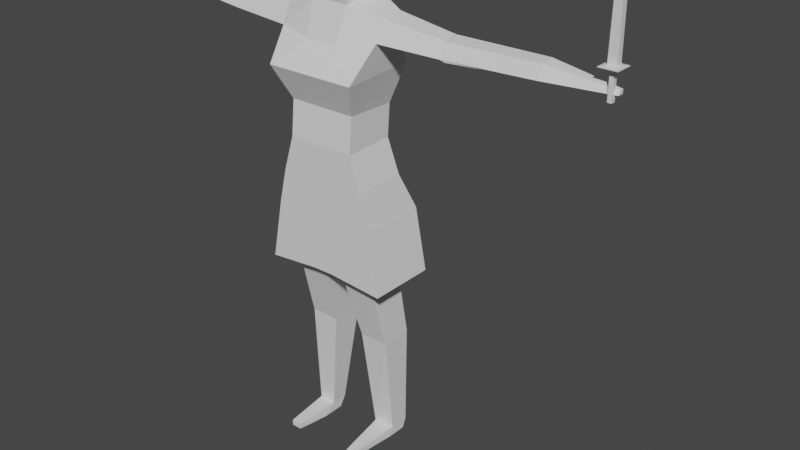 # Source: amilia.blend  (saved by Blender 2.90.8; exported with 4.5.12 LTS)
import bpy
from mathutils import Matrix  # noqa: F401  (used for matrix-valued properties, if any)

bpy.ops.wm.read_factory_settings(use_empty=True)
scene = bpy.context.scene
scene.name = 'Scene'

# ---- collections
col_collection = bpy.data.collections.new('Collection'); scene.collection.children.link(col_collection)

# ---- materials (node trees are filled in below, after node groups)
mat_material = bpy.data.materials.new('Material')
mat_material.alpha_threshold = 0.0
mat_material.use_transparent_shadow = False
mat_material.line_color = (0.0, 0.0, 0.0, 1.0)

# ---- material node trees
mat_material.use_nodes = True; mat_material.node_tree.nodes.clear()
_N = mat_material.node_tree.nodes; _L = mat_material.node_tree.links
n0 = _N.new('ShaderNodeOutputMaterial'); n0.name = 'Material Output'; n0.location = (300, 300)
n1 = _N.new('ShaderNodeBsdfPrincipled'); n1.name = 'Principled BSDF'; n1.location = (10, 300)
n1.distribution = 'GGX'
n1.subsurface_method = 'BURLEY'
n1.inputs[2].default_value = 0.4
n1.inputs[3].default_value = 1.45
n1.inputs[27].default_value = (0.0, 0.0, 0.0, 1.0)
n1.inputs[28].default_value = 1.0
_L.new(n1.outputs[0], n0.inputs[0])
n0.is_active_output = True

# ---- world
world_world = bpy.data.worlds.new('World'); scene.world = world_world
world_world.use_nodes = True; world_world.node_tree.nodes.clear()
_N = world_world.node_tree.nodes; _L = world_world.node_tree.links
n0 = _N.new('ShaderNodeOutputWorld'); n0.name = 'World Output'; n0.location = (300, 300)
n1 = _N.new('ShaderNodeBackground'); n1.name = 'Background'; n1.location = (10, 300)
n1.inputs[0].default_value = (0.05088, 0.05088, 0.05088, 1.0)
_L.new(n1.outputs[0], n0.inputs[0])
n0.is_active_output = True
world_world.color = (0.05088, 0.05088, 0.05088)
world_world.use_sun_shadow = False
world_world.sun_shadow_jitter_overblur = 0.0

# ---- meshes
me_cube = bpy.data.meshes.new('Cube')
me_cube.from_pydata([(1.0, 0.4754, 1.03), (1.53, 1.0, -1.018), (1.0, -1.0, 1.0), (1.53, -1.0, -1.018), (-1.0, 0.4754, 1.03), (-1.554, 1.0, -1.006), (-1.0, -1.0, 1.0), (-1.554, -1.0, -1.006), (1.0, -0.8951, 2.004), (-1.0, -0.8951, 2.004), (1.0, 0.5503, 1.959), (-1.0, 0.5503, 1.959), (1.337, -1.337, 2.964), (-1.337, -1.337, 2.964), (1.337, 0.7973, 3.039), (-1.337, 0.7973, 3.039), (1.51, -0.5317, 3.88), (-1.523, -0.6149, 3.79), (1.51, 0.4126, 3.88), (-1.523, 0.4686, 3.79), (1.559, -0.2117, 4.414), (-1.584, -0.2477, 4.402), (1.533, 0.3546, 4.507), (-1.555, 0.4021, 4.51), (1.3, 0.5578, 0.02998), (-1.313, -1.0, -0.006024), (1.3, -1.0, -0.01499), (-1.313, 0.5578, 0.03894), (3.274, 0.3196, 3.827), (3.274, -0.3538, 3.827), (3.288, 0.2783, 4.275), (3.307, -0.1256, 4.208), (5.885, 0.341, 3.882), (5.885, -0.2487, 3.882), (5.897, 0.3048, 4.275), (5.914, -0.04886, 4.216), (7.751, 0.2011, 3.897), (7.751, 0.02812, 3.897), (7.755, 0.1905, 4.012), (7.76, 0.08674, 3.995), (-3.457, -0.3704, 3.816), (-3.457, 0.3305, 3.816), (-3.44, -0.1329, 4.214), (-3.412, 0.2875, 4.28), (-5.854, -0.1885, 3.975), (-5.854, 0.2889, 3.975), (-5.842, -0.02667, 4.246), (-5.823, 0.2596, 4.291), (-7.668, 0.02106, 3.863), (-7.668, 0.2002, 3.863), (-7.664, 0.08179, 3.964), (-7.657, 0.1892, 3.981), (0.2809, 1.0, -1.0), (0.2809, -1.0, 1.0), (0.2809, -1.0, -1.0), (0.2809, 0.4754, 1.03), (0.2809, -0.8951, 2.004), (0.2809, 0.5503, 1.959), (0.3755, -1.337, 2.964), (0.3755, 0.7973, 3.039), (0.4044, -0.7848, 3.677), (0.4044, 0.8101, 3.623), (0.5108, -0.4394, 4.627), (0.5108, 0.6942, 4.822), (0.2809, 0.5578, 0.04497), (0.2809, -1.0, 0.0), (-0.3596, 1.0, -1.0), (-0.3596, -1.0, 1.0), (-0.3596, -0.8951, 2.004), (-0.4807, -1.337, 2.964), (-0.5176, -0.7848, 3.677), (-0.6538, -0.4394, 4.627), (-0.3596, -1.0, 0.0), (-0.3596, -1.0, -1.0), (-0.3596, 0.4754, 1.03), (-0.3596, 0.5503, 1.959), (-0.4807, 0.7973, 3.039), (-0.5176, 0.8101, 3.623), (-0.6538, 0.6942, 4.822), (-0.3596, 0.5578, 0.04497), (-0.6538, 0.6143, 5.287), (0.5108, 0.6143, 5.287), (0.5108, -0.5192, 5.092), (-0.6538, -0.5192, 5.092), (-0.7731, 0.6273, 5.906), (0.6301, 0.6273, 5.906), (0.6301, -0.7384, 5.672), (-0.7731, -0.7384, 5.672), (-0.7189, 0.4767, 6.467), (0.5759, 0.4767, 6.467), (0.5759, -0.7836, 6.25), (-0.7189, -0.7836, 6.25), (-0.6149, 0.3058, 6.854), (0.4718, 0.3058, 6.854), (0.4718, -0.7519, 6.672), (-0.6149, -0.7519, 6.672), (-0.4938, 0.1365, 7.134), (0.3508, 0.1365, 7.134), (0.3508, -0.6856, 6.993), (-0.4938, -0.6856, 6.993), (-1.909, -1.0, -2.831), (0.2647, 0.5361, -2.738), (-1.909, 1.0, -2.831), (1.273, 0.5457, -2.821), (-0.3649, 1.0, -2.693), (0.2756, -1.0, -2.693), (1.874, -1.0, -2.825), (1.874, 1.0, -2.825), (0.2756, 1.0, -2.693), (-0.3649, -1.0, -2.693), (-1.313, 0.5578, 0.03894), (0.2809, 1.0, -1.0), (1.273, -0.618, -2.869), (0.2647, -0.6382, -2.787), (0.4871, -0.0924, -4.924), (1.358, -0.09296, -4.923), (1.358, 0.8351, -4.887), (0.4871, 0.8353, -4.889), (0.7297, 0.1713, -7.95), (1.34, 0.2223, -7.937), (1.346, 0.8, -7.943), (0.7429, 0.7147, -7.947), (-0.271, 0.4963, -2.766), (-1.266, 0.5086, -2.855), (-1.266, -0.6109, -2.897), (-0.271, -0.6305, -2.81), (-0.5205, 0.8875, -4.863), (-1.37, 0.8878, -4.866), (-1.37, -0.07544, -4.839), (-0.5205, -0.07623, -4.837), (-0.8236, 0.5315, -7.977), (-1.341, 0.5315, -7.978), (-1.341, 0.04493, -7.983), (-0.8236, 0.04475, -7.981), (-0.8228, 0.3338, -8.278), (-1.34, 0.3338, -8.28), (-1.34, -0.3338, -8.28), (-0.8228, -0.3338, -8.278), (-1.233, -1.312, -8.049), (-0.9317, -1.312, -8.048), (-1.232, -1.312, -8.218), (-0.9312, -1.312, -8.218), (-1.554, 0.739, -1.006), (1.0, 0.2828, 1.026), (-1.0, 0.2828, 1.026), (1.53, 0.739, -1.018), (1.0, 0.3617, 1.965), (-1.0, 0.3617, 1.965), (1.337, 0.5188, 3.029), (-1.337, 0.5188, 3.029), (-2.012, 0.3272, 3.819), (1.3, 0.3545, 0.02411), (-1.313, 0.3545, 0.03308), (3.425, 0.2733, 3.777), (3.289, 0.2682, 4.268), (5.885, 0.264, 3.882), (5.899, 0.2586, 4.267), (7.751, 0.1785, 3.897), (7.755, 0.1769, 4.01), (-3.457, 0.239, 3.816), (-3.416, 0.2326, 4.271), (-5.854, 0.2266, 3.975), (-5.826, 0.2223, 4.285), (-7.668, 0.1769, 3.863), (-7.658, 0.1752, 3.979), (0.5108, 0.5463, 4.797), (-0.6538, 0.5463, 4.797), (0.5108, 0.4664, 5.262), (-0.6538, 0.4664, 5.262), (0.6301, 0.4491, 5.876), (-0.7731, 0.4491, 5.876), (0.5759, 0.3122, 6.439), (-0.7189, 0.3122, 6.439), (0.4718, 0.1678, 6.831), (-0.6149, 0.1678, 6.831), (0.3508, 0.0292, 7.115), (-0.4938, 0.0292, 7.115), (1.874, 0.739, -2.825), (-1.909, 0.739, -2.831), (-0.3649, 0.739, -2.693), (-1.266, 0.3625, -2.86), (-0.271, 0.3493, -2.772), (-1.37, 0.7621, -4.862), (-0.5205, 0.7618, -4.86), (-1.341, 0.468, -7.979), (-0.8236, 0.468, -7.977), (-1.34, 0.2467, -8.28), (-0.8228, 0.2467, -8.278), (-1.554, -0.7824, -1.006), (1.0, -0.8395, 1.003), (1.0, -0.7378, 1.999), (1.337, -1.105, 2.972), (1.3, -0.8305, -0.0101), (3.425, -0.3386, 3.777), (3.306, -0.09877, 4.207), (5.885, -0.1846, 3.882), (5.912, -0.01039, 4.222), (7.751, 0.04694, 3.897), (7.759, 0.09803, 3.996), (0.5108, -0.316, 4.649), (-0.6538, -0.316, 4.649), (0.5108, -0.3959, 5.113), (-0.6538, -0.3959, 5.113), (0.6301, -0.5898, 5.697), (-0.7731, -0.5898, 5.697), (0.5759, -0.6465, 6.274), (-0.7189, -0.6465, 6.274), (0.4718, -0.6368, 6.692), (-0.6149, -0.6368, 6.692), (0.3508, -0.5962, 7.008), (-0.4938, -0.5962, 7.008), (-1.909, -0.7824, -2.831), (-0.3649, -0.7824, -2.693), (-1.266, -0.4892, -2.893), (-0.271, -0.508, -2.805), (-1.37, 0.02935, -4.842), (-0.5205, 0.02861, -4.84), (-1.341, 0.09786, -7.982), (-0.8236, 0.09771, -7.981), (-1.34, -0.2611, -8.28), (-0.8228, -0.2611, -8.278), (-1.0, -0.8395, 1.003), (1.53, -0.7824, -1.018), (-1.0, -0.7378, 1.999), (-1.337, -1.105, 2.972), (-2.012, -0.497, 3.819), (-1.313, -0.8305, -0.001132), (-3.457, -0.2942, 3.816), (-3.437, -0.08714, 4.221), (-5.854, -0.1365, 3.975), (-5.84, 0.004476, 4.251), (-7.668, 0.04055, 3.863), (-7.663, 0.09348, 3.966), (1.874, -0.7824, -2.825), (-1.0, -0.2783, 1.015), (1.53, -0.02171, -1.018), (-1.0, -0.1881, 1.982), (-1.337, -0.293, 3.0), (-2.012, -0.0849, 3.819), (-1.313, -0.238, 0.01597), (-3.457, -0.02757, 3.816), (-3.426, 0.07274, 4.246), (-5.854, 0.04505, 3.975), (-5.833, 0.1134, 4.268), (-7.668, 0.1087, 3.863), (-7.661, 0.1343, 3.973), (1.874, -0.02171, -2.825), (-1.554, -0.02171, -1.006), (1.0, -0.2783, 1.015), (1.0, -0.1881, 1.982), (1.337, -0.293, 3.0), (1.3, -0.238, 0.007007), (3.425, -0.03265, 3.777), (3.297, 0.08472, 4.237), (5.885, 0.03972, 3.882), (5.905, 0.1241, 4.245), (7.751, 0.1127, 3.897), (7.757, 0.1375, 4.003), (0.5108, 0.1151, 4.723), (-0.6538, 0.1151, 4.723), (0.5108, 0.03523, 5.187), (-0.6538, 0.03523, 5.187), (0.6301, -0.07037, 5.787), (-0.7731, -0.07037, 5.787), (0.5759, -0.1671, 6.356), (-0.7189, -0.1671, 6.356), (0.4718, -0.2345, 6.761), (-0.6149, -0.2345, 6.761), (0.3508, -0.2835, 7.062), (-0.4938, -0.2835, 7.062), (-1.909, -0.02171, -2.831), (-0.3649, -0.02171, -2.693), (-1.266, -0.06335, -2.876), (-0.271, -0.07933, -2.789), (-1.37, 0.3957, -4.852), (-0.5205, 0.3952, -4.85), (-1.341, 0.283, -7.98), (-0.8236, 0.2829, -7.979), (-1.34, -0.007245, -8.28), (-0.8228, -0.007245, -8.278), (-1.0, 0.00226, 1.02), (1.53, 0.3587, -1.018), (-1.0, 0.08682, 1.974), (-1.337, 0.1129, 3.015), (-2.012, 0.1212, 3.819), (-1.313, 0.05826, 0.02452), (-3.457, 0.1057, 3.816), (-3.421, 0.1527, 4.259), (-5.854, 0.1358, 3.975), (-5.829, 0.1678, 4.277), (-7.668, 0.1428, 3.863), (-7.659, 0.1548, 3.976), (1.874, 0.3587, -2.825), (-1.554, 0.3587, -1.006), (1.0, 0.00226, 1.02), (1.0, 0.08682, 1.974), (1.337, 0.1129, 3.015), (1.3, 0.05826, 0.01556), (3.425, 0.1203, 3.777), (3.293, 0.1765, 4.252), (5.885, 0.1519, 3.882), (5.902, 0.1914, 4.256), (7.751, 0.1456, 3.897), (7.756, 0.1572, 4.006), (0.5108, 0.3307, 4.76), (-0.6538, 0.3307, 4.76), (0.5108, 0.2508, 5.224), (-0.6538, 0.2508, 5.224), (0.6301, 0.1894, 5.831), (-0.7731, 0.1894, 5.831), (0.5759, 0.07254, 6.398), (-0.7189, 0.07254, 6.398), (0.4718, -0.03335, 6.796), (-0.6149, -0.03335, 6.796), (0.3508, -0.1271, 7.089), (-0.4938, -0.1271, 7.089), (-1.909, 0.3587, -2.831), (-0.3649, 0.3587, -2.693), (-1.266, 0.1496, -2.868), (-0.271, 0.135, -2.78), (-1.37, 0.5789, -4.857), (-0.5205, 0.5785, -4.855), (-1.341, 0.3755, -7.98), (-0.8236, 0.3754, -7.978), (-1.34, 0.1197, -8.28), (-0.8228, 0.1197, -8.278), (-1.554, -0.4021, -1.006), (1.0, -0.5589, 1.009), (1.0, -0.4629, 1.991), (1.337, -0.6988, 2.986), (1.3, -0.5343, -0.001545), (3.425, -0.1856, 3.777), (3.301, -0.007023, 4.222), (5.885, -0.07242, 3.882), (5.909, 0.05687, 4.234), (7.751, 0.07983, 3.897), (7.758, 0.1178, 4.0), (0.5108, -0.1005, 4.686), (-0.6538, -0.1005, 4.686), (0.5108, -0.1803, 5.15), (-0.6538, -0.1803, 5.15), (0.6301, -0.3301, 5.742), (-0.7731, -0.3301, 5.742), (0.5759, -0.4068, 6.315), (-0.7189, -0.4068, 6.315), (0.4718, -0.4357, 6.727), (-0.6149, -0.4357, 6.727), (0.3508, -0.4398, 7.035), (-0.4938, -0.4398, 7.035), (-1.909, -0.4021, -2.831), (-0.3649, -0.4021, -2.693), (-1.266, -0.2763, -2.884), (-0.271, -0.2936, -2.797), (-1.37, 0.2126, -4.847), (-0.5205, 0.2119, -4.845), (-1.341, 0.1904, -7.981), (-0.8236, 0.1903, -7.98), (-1.34, -0.1342, -8.28), (-0.8228, -0.1342, -8.278), (-1.0, -0.5589, 1.009), (1.53, -0.4021, -1.018), (-1.0, -0.4629, 1.991), (-1.337, -0.6988, 2.986), (-2.012, -0.291, 3.819), (-1.313, -0.5343, 0.00742), (-3.457, -0.1609, 3.816), (-3.432, -0.007198, 4.233), (-5.854, -0.04575, 3.975), (-5.837, 0.05893, 4.259), (-7.668, 0.07463, 3.863), (-7.662, 0.1139, 3.969), (1.874, -0.4021, -2.825), (7.445, -0.03573, 4.543), (7.466, -0.009853, 6.481), (7.445, 0.1147, 4.545), (7.465, 0.1643, 6.48), (7.695, -0.03573, 4.543), (7.661, -0.009853, 6.481), (7.695, 0.1147, 4.545), (7.661, 0.1643, 6.48), (7.321, 0.2769, 4.521), (7.321, -0.2209, 4.521), (7.819, 0.2769, 4.521), (7.819, -0.2209, 4.521), (7.321, 0.2769, 4.5), (7.321, -0.2209, 4.5), (7.819, 0.2769, 4.5), (7.819, -0.2209, 4.5), (7.522, 0.08485, 4.479), (7.522, -0.03381, 4.479), (7.63, 0.08485, 4.479), (7.63, -0.03381, 4.479), (7.522, 0.08769, 3.714), (7.522, -0.03943, 3.714), (7.637, 0.08769, 3.714), (7.637, -0.03943, 3.714), (7.661, 0.1643, 6.48), (7.661, -0.009853, 6.481), (7.465, 0.1643, 6.48), (7.466, -0.009853, 6.481), (7.562, 0.07656, 6.636), (7.562, 0.07785, 6.636), (7.564, 0.07656, 6.636), (7.564, 0.07785, 6.636), (0.733, 0.04355, -8.224), (1.343, 0.09451, -8.211), (1.349, 0.6722, -8.217), (0.7462, 0.5869, -8.221), (0.9201, -1.34, -8.053), (1.194, -1.317, -8.046), (0.9215, -1.34, -8.227), (1.189, -1.313, -8.216)], [], [(53, 2, 8, 56), (72, 67, 6, 25), (152, 144, 4, 27), (66, 52, 108, 104), (192, 189, 2, 26), (64, 55, 0, 24), (75, 11, 15, 76), (221, 6, 9, 223), (143, 0, 10, 146), (74, 4, 11, 75), (146, 10, 14, 148), (223, 9, 13, 224), (56, 8, 12, 58), (60, 16, 20, 62), (58, 12, 16, 60), (76, 15, 19, 77), (77, 19, 23, 78), (23, 19, 41, 43), (52, 64, 24, 1), (106, 105, 113, 112), (142, 152, 27, 5), (73, 72, 25, 7), (28, 30, 34, 32), (20, 16, 29, 31), (18, 22, 30, 28), (196, 35, 39, 198), (194, 31, 35, 196), (31, 29, 33, 35), (153, 28, 32, 155), (157, 36, 38, 158), (35, 33, 37, 39), (155, 32, 36, 157), (32, 34, 38, 36), (43, 41, 45, 47), (225, 17, 40, 227), (17, 21, 42, 40), (44, 46, 50, 48), (160, 43, 47, 162), (40, 42, 46, 44), (227, 40, 44, 229), (231, 48, 50, 232), (229, 44, 48, 231), (47, 45, 49, 51), (162, 47, 51, 164), (3, 26, 65, 54), (66, 79, 64, 52), (18, 61, 63, 22), (14, 59, 61, 18), (69, 58, 60, 70), (70, 60, 62, 71), (68, 56, 58, 69), (0, 55, 57, 10), (10, 57, 59, 14), (79, 74, 55, 64), (222, 3, 106, 233), (26, 2, 53, 65), (67, 53, 56, 68), (6, 67, 68, 9), (142, 5, 102, 178), (27, 4, 74, 79), (9, 68, 69, 13), (17, 70, 71, 21), (13, 69, 70, 17), (5, 27, 79, 66), (54, 65, 72, 73), (61, 77, 78, 63), (165, 63, 81, 167), (59, 76, 77, 61), (55, 74, 75, 57), (57, 75, 76, 59), (65, 53, 67, 72), (83, 82, 86, 87), (63, 78, 80, 81), (71, 62, 82, 83), (200, 71, 83, 202), (204, 87, 91, 206), (81, 80, 84, 85), (202, 83, 87, 204), (167, 81, 85, 169), (91, 90, 94, 95), (169, 85, 89, 171), (87, 86, 90, 91), (85, 84, 88, 89), (95, 94, 98, 99), (89, 88, 92, 93), (206, 91, 95, 208), (171, 89, 93, 173), (209, 210, 99, 98), (93, 92, 96, 97), (208, 95, 99, 210), (173, 93, 97, 175), (109, 100, 124, 125), (73, 7, 100, 109), (101, 103, 116, 117), (54, 73, 109, 105), (52, 1, 107, 108), (5, 66, 104, 102), (3, 54, 105, 106), (222, 192, 26, 3), (108, 107, 103, 101), (112, 113, 114, 115), (117, 116, 120, 121), (115, 114, 118, 119), (214, 125, 129, 216), (178, 102, 123, 180), (102, 104, 122, 123), (212, 109, 125, 214), (182, 127, 131, 184), (180, 123, 127, 182), (125, 124, 128, 129), (123, 122, 126, 127), (133, 132, 138, 139), (129, 128, 132, 133), (127, 126, 130, 131), (216, 129, 133, 218), (219, 220, 137, 136), (131, 130, 134, 135), (218, 133, 137, 220), (184, 131, 135, 186), (139, 138, 140, 141), (137, 133, 139, 141), (132, 136, 140, 138), (136, 137, 141, 140), (322, 184, 186, 324), (130, 185, 187, 134), (135, 134, 187, 186), (126, 183, 185, 130), (318, 180, 182, 320), (320, 182, 184, 322), (104, 179, 181, 122), (316, 178, 180, 318), (122, 181, 183, 126), (1, 24, 151, 145), (312, 173, 175, 314), (92, 174, 176, 96), (97, 96, 176, 175), (310, 171, 173, 312), (88, 172, 174, 92), (308, 169, 171, 310), (306, 167, 169, 308), (80, 168, 170, 84), (84, 170, 172, 88), (78, 166, 168, 80), (304, 165, 167, 306), (293, 142, 178, 316), (1, 145, 177, 107), (289, 162, 164, 291), (45, 161, 163, 49), (49, 163, 164, 51), (41, 159, 161, 45), (287, 160, 162, 289), (19, 150, 159, 41), (300, 155, 157, 302), (302, 157, 158, 303), (298, 153, 155, 300), (30, 154, 156, 34), (34, 156, 158, 38), (293, 285, 152, 142), (11, 147, 149, 15), (295, 146, 148, 296), (294, 143, 146, 295), (4, 144, 147, 11), (24, 0, 143, 151), (285, 280, 144, 152), (25, 6, 221, 226), (2, 189, 190, 8), (8, 190, 191, 12), (7, 25, 226, 188), (29, 193, 195, 33), (37, 197, 198, 39), (33, 195, 197, 37), (42, 228, 230, 46), (46, 230, 232, 50), (7, 188, 211, 100), (62, 199, 201, 82), (82, 201, 203, 86), (86, 203, 205, 90), (90, 205, 207, 94), (94, 207, 209, 98), (100, 211, 213, 124), (128, 215, 217, 132), (124, 213, 215, 128), (132, 217, 219, 136), (356, 218, 220, 358), (357, 358, 220, 219), (354, 216, 218, 356), (350, 212, 214, 352), (352, 214, 216, 354), (360, 330, 192, 222), (346, 208, 210, 348), (347, 348, 210, 209), (344, 206, 208, 346), (340, 202, 204, 342), (342, 204, 206, 344), (338, 200, 202, 340), (360, 222, 233, 371), (367, 229, 231, 369), (369, 231, 232, 370), (365, 227, 229, 367), (363, 225, 227, 365), (332, 194, 196, 334), (334, 196, 198, 336), (361, 223, 224, 362), (359, 221, 223, 361), (330, 327, 189, 192), (297, 294, 248, 251), (280, 234, 236, 282), (282, 236, 237, 283), (301, 255, 257, 303), (299, 253, 255, 301), (284, 238, 240, 286), (286, 240, 242, 288), (290, 244, 245, 291), (288, 242, 244, 290), (281, 235, 246, 292), (305, 259, 261, 307), (309, 263, 265, 311), (307, 261, 263, 309), (311, 265, 267, 313), (314, 315, 269, 268), (313, 267, 269, 315), (281, 297, 251, 235), (103, 112, 115, 116), (319, 273, 275, 321), (317, 271, 273, 319), (321, 275, 277, 323), (324, 325, 279, 278), (323, 277, 279, 325), (364, 359, 234, 239), (327, 248, 249, 328), (328, 249, 250, 329), (326, 364, 239, 247), (12, 14, 18, 16), (331, 252, 254, 333), (335, 256, 257, 336), (333, 254, 256, 335), (366, 241, 243, 368), (368, 243, 245, 370), (326, 247, 270, 349), (337, 258, 260, 339), (339, 260, 262, 341), (341, 262, 264, 343), (343, 264, 266, 345), (345, 266, 268, 347), (114, 113, 101, 117), (349, 270, 272, 351), (353, 274, 276, 355), (351, 272, 274, 353), (355, 276, 278, 357), (185, 323, 325, 187), (186, 187, 325, 324), (183, 321, 323, 185), (179, 317, 319, 181), (181, 319, 321, 183), (145, 151, 297, 281), (174, 313, 315, 176), (175, 176, 315, 314), (172, 311, 313, 174), (168, 307, 309, 170), (170, 309, 311, 172), (166, 305, 307, 168), (145, 281, 292, 177), (161, 288, 290, 163), (163, 290, 291, 164), (159, 286, 288, 161), (150, 284, 286, 159), (154, 299, 301, 156), (156, 301, 303, 158), (147, 282, 283, 149), (18, 16, 20, 22), (144, 280, 282, 147), (151, 143, 294, 297), (239, 234, 280, 285), (248, 294, 295, 249), (249, 295, 296, 250), (247, 239, 285, 293), (252, 298, 300, 254), (256, 302, 303, 257), (254, 300, 302, 256), (241, 287, 289, 243), (243, 289, 291, 245), (247, 293, 316, 270), (258, 304, 306, 260), (260, 306, 308, 262), (262, 308, 310, 264), (264, 310, 312, 266), (266, 312, 314, 268), (270, 316, 318, 272), (274, 320, 322, 276), (272, 318, 320, 274), (276, 322, 324, 278), (217, 355, 357, 219), (213, 351, 353, 215), (215, 353, 355, 217), (211, 349, 351, 213), (207, 345, 347, 209), (205, 343, 345, 207), (203, 341, 343, 205), (201, 339, 341, 203), (199, 337, 339, 201), (188, 326, 349, 211), (230, 368, 370, 232), (228, 366, 368, 230), (195, 333, 335, 197), (197, 335, 336, 198), (193, 331, 333, 195), (188, 226, 364, 326), (190, 328, 329, 191), (189, 327, 328, 190), (226, 221, 359, 364), (251, 248, 327, 330), (234, 359, 361, 236), (13, 17, 19, 15), (236, 361, 362, 237), (22, 20, 31, 30), (255, 334, 336, 257), (253, 332, 334, 255), (238, 363, 365, 240), (240, 365, 367, 242), (244, 369, 370, 245), (242, 367, 369, 244), (63, 62, 20, 22), (235, 360, 371, 246), (259, 338, 340, 261), (263, 342, 344, 265), (261, 340, 342, 263), (265, 344, 346, 267), (268, 269, 348, 347), (267, 346, 348, 269), (235, 251, 330, 360), (273, 352, 354, 275), (271, 350, 352, 273), (275, 354, 356, 277), (278, 279, 358, 357), (277, 356, 358, 279), (19, 17, 21, 23), (71, 78, 23, 21), (160, 287, 241, 366, 228, 42, 21, 23, 43), (372, 373, 375, 374), (374, 375, 379, 378), (378, 379, 377, 376), (376, 377, 373, 372), (376, 372, 381, 383), (397, 396, 400, 401), (382, 383, 387, 386), (374, 378, 382, 380), (372, 374, 380, 381), (378, 376, 383, 382), (387, 385, 389, 391), (381, 380, 384, 385), (383, 381, 385, 387), (380, 382, 386, 384), (390, 391, 395, 394), (384, 386, 390, 388), (386, 387, 391, 390), (385, 384, 388, 389), (392, 394, 395, 393), (389, 388, 392, 393), (391, 389, 393, 395), (388, 390, 394, 392), (377, 379, 396, 397), (379, 375, 398, 396), (373, 377, 397, 399), (375, 373, 399, 398), (396, 398, 402, 400), (398, 399, 403, 402), (399, 397, 401, 403), (120, 116, 115, 119), (404, 405, 411, 410), (121, 120, 406, 407), (114, 117, 121, 118), (409, 408, 410, 411), (118, 404, 410, 408), (119, 118, 408, 409), (405, 119, 409, 411), (405, 406, 120, 119), (121, 407, 404, 118)])
_uv = me_cube.uv_layers.new(name='UVMap')
_uv.uv.foreach_set('vector', [0.625, 0.8399, 0.625, 0.75, 0.625, 0.75, 0.625, 0.8399, 0.5, 0.9199, 0.625, 0.9199, 0.625, 1.0, 0.5, 1.0, 0.5, 0.2174, 0.625, 0.2174, 0.625, 0.25, 0.5, 0.25, 0.375, 0.3301, 0.375, 0.4101, 0.375, 0.4101, 0.375, 0.3301, 0.5, 0.7228, 0.625, 0.7228, 0.625, 0.75, 0.5, 0.75, 0.5, 0.4101, 0.625, 0.4101, 0.625, 0.5, 0.5, 0.5, 0.625, 0.3301, 0.625, 0.25, 0.625, 0.25, 0.625, 0.3301, 0.625, 0.0272, 0.625, 0.0, 0.625, 0.0, 0.625, 0.0272, 0.625, 0.5326, 0.625, 0.5, 0.625, 0.5, 0.625, 0.5326, 0.625, 0.3301, 0.625, 0.25, 0.625, 0.25, 0.625, 0.3301, 0.625, 0.5326, 0.625, 0.5, 0.625, 0.5, 0.625, 0.5326, 0.625, 0.0272, 0.625, 0.0, 0.625, 0.0, 0.625, 0.0272, 0.625, 0.8399, 0.625, 0.75, 0.625, 0.75, 0.625, 0.8399, 0.625, 0.8399, 0.625, 0.75, 0.625, 0.75, 0.625, 0.8399, 0.625, 0.8399, 0.625, 0.75, 0.625, 0.75, 0.625, 0.8399, 0.625, 0.3301, 0.625, 0.25, 0.625, 0.25, 0.625, 0.3301, 0.625, 0.3301, 0.625, 0.25, 0.625, 0.25, 0.625, 0.3301, 0.625, 0.25, 0.625, 0.25, 0.625, 0.25, 0.625, 0.25, 0.375, 0.4101, 0.5, 0.4101, 0.5, 0.5, 0.375, 0.5, 0.375, 0.75, 0.375, 0.8399, 0.375, 0.8399, 0.375, 0.75, 0.375, 0.2174, 0.5, 0.2174, 0.5, 0.25, 0.375, 0.25, 0.375, 0.9199, 0.5, 0.9199, 0.5, 1.0, 0.375, 1.0, 0.625, 0.5, 0.625, 0.5, 0.625, 0.5, 0.625, 0.5, 0.625, 0.75, 0.625, 0.75, 0.625, 0.75, 0.625, 0.75, 0.625, 0.5, 0.625, 0.5, 0.625, 0.5, 0.625, 0.5, 0.625, 0.7228, 0.625, 0.75, 0.625, 0.75, 0.625, 0.7228, 0.625, 0.7228, 0.625, 0.75, 0.625, 0.75, 0.625, 0.7228, 0.625, 0.75, 0.625, 0.75, 0.625, 0.75, 0.625, 0.75, 0.625, 0.5326, 0.625, 0.5, 0.625, 0.5, 0.625, 0.5326, 0.625, 0.5326, 0.625, 0.5, 0.625, 0.5, 0.625, 0.5326, 0.625, 0.75, 0.625, 0.75, 0.625, 0.75, 0.625, 0.75, 0.625, 0.5326, 0.625, 0.5, 0.625, 0.5, 0.625, 0.5326, 0.625, 0.5, 0.625, 0.5, 0.625, 0.5, 0.625, 0.5, 0.625, 0.25, 0.625, 0.25, 0.625, 0.25, 0.625, 0.25, 0.625, 0.0272, 0.625, 0.0, 0.625, 0.0, 0.625, 0.0272, 0.625, 1.0, 0.625, 1.0, 0.625, 1.0, 0.625, 1.0, 0.625, 1.0, 0.625, 1.0, 0.625, 1.0, 0.625, 1.0, 0.875, 0.5326, 0.875, 0.5, 0.875, 0.5, 0.875, 0.5326, 0.625, 1.0, 0.625, 1.0, 0.625, 1.0, 0.625, 1.0, 0.625, 0.0272, 0.625, 0.0, 0.625, 0.0, 0.625, 0.0272, 0.625, 0.0272, 0.625, 0.0, 0.625, 0.0, 0.625, 0.0272, 0.625, 0.0272, 0.625, 0.0, 0.625, 0.0, 0.625, 0.0272, 0.625, 0.25, 0.625, 0.25, 0.625, 0.25, 0.625, 0.25, 0.875, 0.5326, 0.875, 0.5, 0.875, 0.5, 0.875, 0.5326, 0.375, 0.75, 0.5, 0.75, 0.5, 0.8399, 0.375, 0.8399, 0.375, 0.3301, 0.5, 0.3301, 0.5, 0.4101, 0.375, 0.4101, 0.625, 0.5, 0.625, 0.4101, 0.625, 0.4101, 0.625, 0.5, 0.625, 0.5, 0.625, 0.4101, 0.625, 0.4101, 0.625, 0.5, 0.625, 0.9199, 0.625, 0.8399, 0.625, 0.8399, 0.625, 0.9199, 0.625, 0.9199, 0.625, 0.8399, 0.625, 0.8399, 0.625, 0.9199, 0.625, 0.9199, 0.625, 0.8399, 0.625, 0.8399, 0.625, 0.9199, 0.625, 0.5, 0.625, 0.4101, 0.625, 0.4101, 0.625, 0.5, 0.625, 0.5, 0.625, 0.4101, 0.625, 0.4101, 0.625, 0.5, 0.5, 0.3301, 0.625, 0.3301, 0.625, 0.4101, 0.5, 0.4101, 0.375, 0.7228, 0.375, 0.75, 0.375, 0.75, 0.375, 0.7228, 0.5, 0.75, 0.625, 0.75, 0.625, 0.8399, 0.5, 0.8399, 0.625, 0.9199, 0.625, 0.8399, 0.625, 0.8399, 0.625, 0.9199, 0.625, 1.0, 0.625, 0.9199, 0.625, 0.9199, 0.625, 1.0, 0.375, 0.2174, 0.375, 0.25, 0.375, 0.25, 0.375, 0.2174, 0.5, 0.25, 0.625, 0.25, 0.625, 0.3301, 0.5, 0.3301, 0.625, 1.0, 0.625, 0.9199, 0.625, 0.9199, 0.625, 1.0, 0.625, 1.0, 0.625, 0.9199, 0.625, 0.9199, 0.625, 1.0, 0.625, 1.0, 0.625, 0.9199, 0.625, 0.9199, 0.625, 1.0, 0.375, 0.25, 0.5, 0.25, 0.5, 0.3301, 0.375, 0.3301, 0.375, 0.8399, 0.5, 0.8399, 0.5, 0.9199, 0.375, 0.9199, 0.625, 0.4101, 0.625, 0.3301, 0.625, 0.3301, 0.625, 0.4101, 0.7149, 0.5326, 0.7149, 0.5, 0.7149, 0.5, 0.7149, 0.5326, 0.625, 0.4101, 0.625, 0.3301, 0.625, 0.3301, 0.625, 0.4101, 0.625, 0.4101, 0.625, 0.3301, 0.625, 0.3301, 0.625, 0.4101, 0.625, 0.4101, 0.625, 0.3301, 0.625, 0.3301, 0.625, 0.4101, 0.5, 0.8399, 0.625, 0.8399, 0.625, 0.9199, 0.5, 0.9199, 0.625, 0.9199, 0.625, 0.8399, 0.625, 0.8399, 0.625, 0.9199, 0.625, 0.4101, 0.625, 0.3301, 0.625, 0.3301, 0.625, 0.4101, 0.625, 0.9199, 0.625, 0.8399, 0.625, 0.8399, 0.625, 0.9199, 0.7949, 0.7228, 0.7949, 0.75, 0.7949, 0.75, 0.7949, 0.7228, 0.7949, 0.7228, 0.7949, 0.75, 0.7949, 0.75, 0.7949, 0.7228, 0.625, 0.4101, 0.625, 0.3301, 0.625, 0.3301, 0.625, 0.4101, 0.7949, 0.7228, 0.7949, 0.75, 0.7949, 0.75, 0.7949, 0.7228, 0.7149, 0.5326, 0.7149, 0.5, 0.7149, 0.5, 0.7149, 0.5326, 0.625, 0.9199, 0.625, 0.8399, 0.625, 0.8399, 0.625, 0.9199, 0.7149, 0.5326, 0.7149, 0.5, 0.7149, 0.5, 0.7149, 0.5326, 0.625, 0.9199, 0.625, 0.8399, 0.625, 0.8399, 0.625, 0.9199, 0.625, 0.4101, 0.625, 0.3301, 0.625, 0.3301, 0.625, 0.4101, 0.625, 0.9199, 0.625, 0.8399, 0.625, 0.8399, 0.625, 0.9199, 0.625, 0.4101, 0.625, 0.3301, 0.625, 0.3301, 0.625, 0.4101, 0.7949, 0.7228, 0.7949, 0.75, 0.7949, 0.75, 0.7949, 0.7228, 0.7149, 0.5326, 0.7149, 0.5, 0.7149, 0.5, 0.7149, 0.5326, 0.7149, 0.7228, 0.7949, 0.7228, 0.7949, 0.75, 0.7149, 0.75, 0.625, 0.4101, 0.625, 0.3301, 0.625, 0.3301, 0.625, 0.4101, 0.7949, 0.7228, 0.7949, 0.75, 0.7949, 0.75, 0.7949, 0.7228, 0.7149, 0.5326, 0.7149, 0.5, 0.7149, 0.5, 0.7149, 0.5326, 0.375, 0.9199, 0.375, 1.0, 0.375, 1.0, 0.375, 0.9199, 0.375, 0.9199, 0.375, 1.0, 0.375, 1.0, 0.375, 0.9199, 0.375, 0.4101, 0.375, 0.5, 0.375, 0.5, 0.375, 0.4101, 0.375, 0.8399, 0.375, 0.9199, 0.375, 0.9199, 0.375, 0.8399, 0.375, 0.4101, 0.375, 0.5, 0.375, 0.5, 0.375, 0.4101, 0.375, 0.25, 0.375, 0.3301, 0.375, 0.3301, 0.375, 0.25, 0.375, 0.75, 0.375, 0.8399, 0.375, 0.8399, 0.375, 0.75, 0.0, 0.0, 0.0, 0.0, 0.0, 0.0, 0.0, 0.0, 0.375, 0.4101, 0.375, 0.5, 0.375, 0.5, 0.375, 0.4101, 0.375, 0.75, 0.375, 0.8399, 0.375, 0.8399, 0.375, 0.75, 0.375, 0.4101, 0.375, 0.5, 0.375, 0.5, 0.375, 0.4101, 0.375, 0.75, 0.375, 0.8399, 0.375, 0.8399, 0.375, 0.75, 0.2051, 0.7228, 0.2051, 0.75, 0.2051, 0.75, 0.2051, 0.7228, 0.375, 0.2174, 0.375, 0.25, 0.375, 0.25, 0.375, 0.2174, 0.375, 0.25, 0.375, 0.3301, 0.375, 0.3301, 0.375, 0.25, 0.2051, 0.7228, 0.2051, 0.75, 0.2051, 0.75, 0.2051, 0.7228, 0.375, 0.2174, 0.375, 0.25, 0.375, 0.25, 0.375, 0.2174, 0.375, 0.2174, 0.375, 0.25, 0.375, 0.25, 0.375, 0.2174, 0.375, 0.9199, 0.375, 1.0, 0.375, 1.0, 0.375, 0.9199, 0.375, 0.25, 0.375, 0.3301, 0.375, 0.3301, 0.375, 0.25, 0.375, 0.9199, 0.375, 1.0, 0.375, 1.0, 0.375, 0.9199, 0.375, 0.9199, 0.375, 1.0, 0.375, 1.0, 0.375, 0.9199, 0.375, 0.25, 0.375, 0.3301, 0.375, 0.3301, 0.375, 0.25, 0.2051, 0.7228, 0.2051, 0.75, 0.2051, 0.75, 0.2051, 0.7228, 0.125, 0.7228, 0.2051, 0.7228, 0.2051, 0.75, 0.125, 0.75, 0.375, 0.25, 0.375, 0.3301, 0.375, 0.3301, 0.375, 0.25, 0.2051, 0.7228, 0.2051, 0.75, 0.2051, 0.75, 0.2051, 0.7228, 0.375, 0.2174, 0.375, 0.25, 0.375, 0.25, 0.375, 0.2174, 0.375, 0.9199, 0.375, 1.0, 0.375, 1.0, 0.375, 0.9199, 0.2051, 0.75, 0.2051, 0.75, 0.2051, 0.75, 0.2051, 0.75, 0.375, 0.0, 0.375, 0.0, 0.375, 0.0, 0.375, 0.0, 0.125, 0.75, 0.2051, 0.75, 0.2051, 0.75, 0.125, 0.75, 0.375, 0.1698, 0.375, 0.2174, 0.375, 0.2174, 0.375, 0.1698, 0.2051, 0.5, 0.2051, 0.5326, 0.2051, 0.5326, 0.2051, 0.5, 0.125, 0.5, 0.2051, 0.5, 0.2051, 0.5326, 0.125, 0.5326, 0.2051, 0.5, 0.2051, 0.5326, 0.2051, 0.5326, 0.2051, 0.5, 0.375, 0.1698, 0.375, 0.2174, 0.375, 0.2174, 0.375, 0.1698, 0.375, 0.1698, 0.375, 0.2174, 0.375, 0.2174, 0.375, 0.1698, 0.2051, 0.5, 0.2051, 0.5326, 0.2051, 0.5326, 0.2051, 0.5, 0.375, 0.1698, 0.375, 0.2174, 0.375, 0.2174, 0.375, 0.1698, 0.2051, 0.5, 0.2051, 0.5326, 0.2051, 0.5326, 0.2051, 0.5, 0.0, 0.0, 0.0, 0.0, 0.0, 0.0, 0.0, 0.0, 0.7149, 0.5802, 0.7149, 0.5326, 0.7149, 0.5326, 0.7149, 0.5802, 0.7949, 0.5, 0.7949, 0.5326, 0.7949, 0.5326, 0.7949, 0.5, 0.7149, 0.5, 0.7949, 0.5, 0.7949, 0.5326, 0.7149, 0.5326, 0.7149, 0.5802, 0.7149, 0.5326, 0.7149, 0.5326, 0.7149, 0.5802, 0.7949, 0.5, 0.7949, 0.5326, 0.7949, 0.5326, 0.7949, 0.5, 0.7149, 0.5802, 0.7149, 0.5326, 0.7149, 0.5326, 0.7149, 0.5802, 0.7149, 0.5802, 0.7149, 0.5326, 0.7149, 0.5326, 0.7149, 0.5802, 0.7949, 0.5, 0.7949, 0.5326, 0.7949, 0.5326, 0.7949, 0.5, 0.7949, 0.5, 0.7949, 0.5326, 0.7949, 0.5326, 0.7949, 0.5, 0.7949, 0.5, 0.7949, 0.5326, 0.7949, 0.5326, 0.7949, 0.5, 0.7149, 0.5802, 0.7149, 0.5326, 0.7149, 0.5326, 0.7149, 0.5802, 0.375, 0.1698, 0.375, 0.2174, 0.375, 0.2174, 0.375, 0.1698, 0.375, 0.5, 0.375, 0.5326, 0.375, 0.5326, 0.375, 0.5, 0.875, 0.5802, 0.875, 0.5326, 0.875, 0.5326, 0.875, 0.5802, 0.625, 0.25, 0.625, 0.2174, 0.625, 0.2174, 0.625, 0.25, 0.625, 0.25, 0.625, 0.2174, 0.625, 0.2174, 0.625, 0.25, 0.625, 0.25, 0.625, 0.2174, 0.625, 0.2174, 0.625, 0.25, 0.875, 0.5802, 0.875, 0.5326, 0.875, 0.5326, 0.875, 0.5802, 0.625, 0.25, 0.625, 0.2174, 0.625, 0.2174, 0.625, 0.25, 0.625, 0.5802, 0.625, 0.5326, 0.625, 0.5326, 0.625, 0.5802, 0.625, 0.5802, 0.625, 0.5326, 0.625, 0.5326, 0.625, 0.5802, 0.625, 0.5802, 0.625, 0.5326, 0.625, 0.5326, 0.625, 0.5802, 0.625, 0.5, 0.625, 0.5326, 0.625, 0.5326, 0.625, 0.5, 0.625, 0.5, 0.625, 0.5326, 0.625, 0.5326, 0.625, 0.5, 0.375, 0.1698, 0.5, 0.1698, 0.5, 0.2174, 0.375, 0.2174, 0.625, 0.25, 0.625, 0.2174, 0.625, 0.2174, 0.625, 0.25, 0.625, 0.5802, 0.625, 0.5326, 0.625, 0.5326, 0.625, 0.5802, 0.625, 0.5802, 0.625, 0.5326, 0.625, 0.5326, 0.625, 0.5802, 0.625, 0.25, 0.625, 0.2174, 0.625, 0.2174, 0.625, 0.25, 0.5, 0.5, 0.625, 0.5, 0.625, 0.5326, 0.5, 0.5326, 0.5, 0.1698, 0.625, 0.1698, 0.625, 0.2174, 0.5, 0.2174, 0.5, 0.0, 0.625, 0.0, 0.625, 0.0272, 0.5, 0.0272, 0.625, 0.75, 0.625, 0.7228, 0.625, 0.7228, 0.625, 0.75, 0.625, 0.75, 0.625, 0.7228, 0.625, 0.7228, 0.625, 0.75, 0.375, 0.0, 0.5, 0.0, 0.5, 0.0272, 0.375, 0.0272, 0.625, 0.75, 0.625, 0.7228, 0.625, 0.7228, 0.625, 0.75, 0.625, 0.75, 0.625, 0.7228, 0.625, 0.7228, 0.625, 0.75, 0.625, 0.75, 0.625, 0.7228, 0.625, 0.7228, 0.625, 0.75, 0.875, 0.75, 0.875, 0.7228, 0.875, 0.7228, 0.875, 0.75, 0.875, 0.75, 0.875, 0.7228, 0.875, 0.7228, 0.875, 0.75, 0.375, 0.0, 0.375, 0.0272, 0.375, 0.0272, 0.375, 0.0, 0.7149, 0.75, 0.7149, 0.7228, 0.7149, 0.7228, 0.7149, 0.75, 0.7149, 0.75, 0.7149, 0.7228, 0.7149, 0.7228, 0.7149, 0.75, 0.7149, 0.75, 0.7149, 0.7228, 0.7149, 0.7228, 0.7149, 0.75, 0.7149, 0.75, 0.7149, 0.7228, 0.7149, 0.7228, 0.7149, 0.75, 0.7149, 0.75, 0.7149, 0.7228, 0.7149, 0.7228, 0.7149, 0.75, 0.375, 0.0, 0.375, 0.0272, 0.375, 0.0272, 0.375, 0.0, 0.375, 0.0, 0.375, 0.0272, 0.375, 0.0272, 0.375, 0.0, 0.375, 0.0, 0.375, 0.0272, 0.375, 0.0272, 0.375, 0.0, 0.375, 0.0, 0.375, 0.0272, 0.375, 0.0272, 0.375, 0.0, 0.2051, 0.6753, 0.2051, 0.7228, 0.2051, 0.7228, 0.2051, 0.6753, 0.125, 0.6753, 0.2051, 0.6753, 0.2051, 0.7228, 0.125, 0.7228, 0.2051, 0.6753, 0.2051, 0.7228, 0.2051, 0.7228, 0.2051, 0.6753, 0.2051, 0.6753, 0.2051, 0.7228, 0.2051, 0.7228, 0.2051, 0.6753, 0.2051, 0.6753, 0.2051, 0.7228, 0.2051, 0.7228, 0.2051, 0.6753, 0.0, 0.0, 0.0, 0.0, 0.0, 0.0, 0.0, 0.0, 0.7949, 0.6753, 0.7949, 0.7228, 0.7949, 0.7228, 0.7949, 0.6753, 0.7149, 0.6753, 0.7949, 0.6753, 0.7949, 0.7228, 0.7149, 0.7228, 0.7949, 0.6753, 0.7949, 0.7228, 0.7949, 0.7228, 0.7949, 0.6753, 0.7949, 0.6753, 0.7949, 0.7228, 0.7949, 0.7228, 0.7949, 0.6753, 0.7949, 0.6753, 0.7949, 0.7228, 0.7949, 0.7228, 0.7949, 0.6753, 0.7949, 0.6753, 0.7949, 0.7228, 0.7949, 0.7228, 0.7949, 0.6753, 0.375, 0.6753, 0.375, 0.7228, 0.375, 0.7228, 0.375, 0.6753, 0.625, 0.07474, 0.625, 0.0272, 0.625, 0.0272, 0.625, 0.07474, 0.625, 0.07474, 0.625, 0.0272, 0.625, 0.0272, 0.625, 0.07474, 0.625, 0.07474, 0.625, 0.0272, 0.625, 0.0272, 0.625, 0.07474, 0.625, 0.07474, 0.625, 0.0272, 0.625, 0.0272, 0.625, 0.07474, 0.625, 0.6753, 0.625, 0.7228, 0.625, 0.7228, 0.625, 0.6753, 0.625, 0.6753, 0.625, 0.7228, 0.625, 0.7228, 0.625, 0.6753, 0.625, 0.07474, 0.625, 0.0272, 0.625, 0.0272, 0.625, 0.07474, 0.625, 0.07474, 0.625, 0.0272, 0.625, 0.0272, 0.625, 0.07474, 0.5, 0.6753, 0.625, 0.6753, 0.625, 0.7228, 0.5, 0.7228, 0.5, 0.5802, 0.625, 0.5802, 0.625, 0.6277, 0.5, 0.6277, 0.625, 0.1698, 0.625, 0.1223, 0.625, 0.1223, 0.625, 0.1698, 0.625, 0.1698, 0.625, 0.1223, 0.625, 0.1223, 0.625, 0.1698, 0.625, 0.5802, 0.625, 0.6277, 0.625, 0.6277, 0.625, 0.5802, 0.625, 0.5802, 0.625, 0.6277, 0.625, 0.6277, 0.625, 0.5802, 0.625, 0.1698, 0.625, 0.1223, 0.625, 0.1223, 0.625, 0.1698, 0.625, 0.1698, 0.625, 0.1223, 0.625, 0.1223, 0.625, 0.1698, 0.625, 0.1698, 0.625, 0.1223, 0.625, 0.1223, 0.625, 0.1698, 0.625, 0.1698, 0.625, 0.1223, 0.625, 0.1223, 0.625, 0.1698, 0.375, 0.5802, 0.375, 0.6277, 0.375, 0.6277, 0.375, 0.5802, 0.7949, 0.5802, 0.7949, 0.6277, 0.7949, 0.6277, 0.7949, 0.5802, 0.7949, 0.5802, 0.7949, 0.6277, 0.7949, 0.6277, 0.7949, 0.5802, 0.7949, 0.5802, 0.7949, 0.6277, 0.7949, 0.6277, 0.7949, 0.5802, 0.7949, 0.5802, 0.7949, 0.6277, 0.7949, 0.6277, 0.7949, 0.5802, 0.7149, 0.5802, 0.7949, 0.5802, 0.7949, 0.6277, 0.7149, 0.6277, 0.7949, 0.5802, 0.7949, 0.6277, 0.7949, 0.6277, 0.7949, 0.5802, 0.0, 0.0, 0.0, 0.0, 0.0, 0.0, 0.0, 0.0, 0.375, 0.5, 0.375, 0.75, 0.375, 0.75, 0.375, 0.5, 0.2051, 0.5802, 0.2051, 0.6277, 0.2051, 0.6277, 0.2051, 0.5802, 0.2051, 0.5802, 0.2051, 0.6277, 0.2051, 0.6277, 0.2051, 0.5802, 0.2051, 0.5802, 0.2051, 0.6277, 0.2051, 0.6277, 0.2051, 0.5802, 0.125, 0.5802, 0.2051, 0.5802, 0.2051, 0.6277, 0.125, 0.6277, 0.2051, 0.5802, 0.2051, 0.6277, 0.2051, 0.6277, 0.2051, 0.5802, 0.5, 0.07474, 0.625, 0.07474, 0.625, 0.1223, 0.5, 0.1223, 0.625, 0.6753, 0.625, 0.6277, 0.625, 0.6277, 0.625, 0.6753, 0.625, 0.6753, 0.625, 0.6277, 0.625, 0.6277, 0.625, 0.6753, 0.375, 0.07474, 0.5, 0.07474, 0.5, 0.1223, 0.375, 0.1223, 0.625, 0.75, 0.625, 0.5, 0.625, 0.5, 0.625, 0.75, 0.625, 0.6753, 0.625, 0.6277, 0.625, 0.6277, 0.625, 0.6753, 0.625, 0.6753, 0.625, 0.6277, 0.625, 0.6277, 0.625, 0.6753, 0.625, 0.6753, 0.625, 0.6277, 0.625, 0.6277, 0.625, 0.6753, 0.875, 0.6753, 0.875, 0.6277, 0.875, 0.6277, 0.875, 0.6753, 0.875, 0.6753, 0.875, 0.6277, 0.875, 0.6277, 0.875, 0.6753, 0.375, 0.07474, 0.375, 0.1223, 0.375, 0.1223, 0.375, 0.07474, 0.7149, 0.6753, 0.7149, 0.6277, 0.7149, 0.6277, 0.7149, 0.6753, 0.7149, 0.6753, 0.7149, 0.6277, 0.7149, 0.6277, 0.7149, 0.6753, 0.7149, 0.6753, 0.7149, 0.6277, 0.7149, 0.6277, 0.7149, 0.6753, 0.7149, 0.6753, 0.7149, 0.6277, 0.7149, 0.6277, 0.7149, 0.6753, 0.7149, 0.6753, 0.7149, 0.6277, 0.7149, 0.6277, 0.7149, 0.6753, 0.375, 0.8399, 0.375, 0.8399, 0.375, 0.4101, 0.375, 0.4101, 0.375, 0.07474, 0.375, 0.1223, 0.375, 0.1223, 0.375, 0.07474, 0.375, 0.07474, 0.375, 0.1223, 0.375, 0.1223, 0.375, 0.07474, 0.375, 0.07474, 0.375, 0.1223, 0.375, 0.1223, 0.375, 0.07474, 0.375, 0.07474, 0.375, 0.1223, 0.375, 0.1223, 0.375, 0.07474, 0.2051, 0.5326, 0.2051, 0.5802, 0.2051, 0.5802, 0.2051, 0.5326, 0.125, 0.5326, 0.2051, 0.5326, 0.2051, 0.5802, 0.125, 0.5802, 0.2051, 0.5326, 0.2051, 0.5802, 0.2051, 0.5802, 0.2051, 0.5326, 0.2051, 0.5326, 0.2051, 0.5802, 0.2051, 0.5802, 0.2051, 0.5326, 0.2051, 0.5326, 0.2051, 0.5802, 0.2051, 0.5802, 0.2051, 0.5326, 0.0, 0.0, 0.0, 0.0, 0.0, 0.0, 0.0, 0.0, 0.7949, 0.5326, 0.7949, 0.5802, 0.7949, 0.5802, 0.7949, 0.5326, 0.7149, 0.5326, 0.7949, 0.5326, 0.7949, 0.5802, 0.7149, 0.5802, 0.7949, 0.5326, 0.7949, 0.5802, 0.7949, 0.5802, 0.7949, 0.5326, 0.7949, 0.5326, 0.7949, 0.5802, 0.7949, 0.5802, 0.7949, 0.5326, 0.7949, 0.5326, 0.7949, 0.5802, 0.7949, 0.5802, 0.7949, 0.5326, 0.7949, 0.5326, 0.7949, 0.5802, 0.7949, 0.5802, 0.7949, 0.5326, 0.375, 0.5326, 0.375, 0.5802, 0.375, 0.5802, 0.375, 0.5326, 0.625, 0.2174, 0.625, 0.1698, 0.625, 0.1698, 0.625, 0.2174, 0.625, 0.2174, 0.625, 0.1698, 0.625, 0.1698, 0.625, 0.2174, 0.625, 0.2174, 0.625, 0.1698, 0.625, 0.1698, 0.625, 0.2174, 0.625, 0.2174, 0.625, 0.1698, 0.625, 0.1698, 0.625, 0.2174, 0.625, 0.5326, 0.625, 0.5802, 0.625, 0.5802, 0.625, 0.5326, 0.625, 0.5326, 0.625, 0.5802, 0.625, 0.5802, 0.625, 0.5326, 0.625, 0.2174, 0.625, 0.1698, 0.625, 0.1698, 0.625, 0.2174, 0.625, 0.5, 0.625, 0.75, 0.625, 0.75, 0.625, 0.5, 0.625, 0.2174, 0.625, 0.1698, 0.625, 0.1698, 0.625, 0.2174, 0.5, 0.5326, 0.625, 0.5326, 0.625, 0.5802, 0.5, 0.5802, 0.5, 0.1223, 0.625, 0.1223, 0.625, 0.1698, 0.5, 0.1698, 0.625, 0.6277, 0.625, 0.5802, 0.625, 0.5802, 0.625, 0.6277, 0.625, 0.6277, 0.625, 0.5802, 0.625, 0.5802, 0.625, 0.6277, 0.375, 0.1223, 0.5, 0.1223, 0.5, 0.1698, 0.375, 0.1698, 0.625, 0.6277, 0.625, 0.5802, 0.625, 0.5802, 0.625, 0.6277, 0.625, 0.6277, 0.625, 0.5802, 0.625, 0.5802, 0.625, 0.6277, 0.625, 0.6277, 0.625, 0.5802, 0.625, 0.5802, 0.625, 0.6277, 0.875, 0.6277, 0.875, 0.5802, 0.875, 0.5802, 0.875, 0.6277, 0.875, 0.6277, 0.875, 0.5802, 0.875, 0.5802, 0.875, 0.6277, 0.375, 0.1223, 0.375, 0.1698, 0.375, 0.1698, 0.375, 0.1223, 0.7149, 0.6277, 0.7149, 0.5802, 0.7149, 0.5802, 0.7149, 0.6277, 0.7149, 0.6277, 0.7149, 0.5802, 0.7149, 0.5802, 0.7149, 0.6277, 0.7149, 0.6277, 0.7149, 0.5802, 0.7149, 0.5802, 0.7149, 0.6277, 0.7149, 0.6277, 0.7149, 0.5802, 0.7149, 0.5802, 0.7149, 0.6277, 0.7149, 0.6277, 0.7149, 0.5802, 0.7149, 0.5802, 0.7149, 0.6277, 0.375, 0.1223, 0.375, 0.1698, 0.375, 0.1698, 0.375, 0.1223, 0.375, 0.1223, 0.375, 0.1698, 0.375, 0.1698, 0.375, 0.1223, 0.375, 0.1223, 0.375, 0.1698, 0.375, 0.1698, 0.375, 0.1223, 0.375, 0.1223, 0.375, 0.1698, 0.375, 0.1698, 0.375, 0.1223, 0.375, 0.0272, 0.375, 0.07474, 0.375, 0.07474, 0.375, 0.0272, 0.375, 0.0272, 0.375, 0.07474, 0.375, 0.07474, 0.375, 0.0272, 0.375, 0.0272, 0.375, 0.07474, 0.375, 0.07474, 0.375, 0.0272, 0.375, 0.0272, 0.375, 0.07474, 0.375, 0.07474, 0.375, 0.0272, 0.7149, 0.7228, 0.7149, 0.6753, 0.7149, 0.6753, 0.7149, 0.7228, 0.7149, 0.7228, 0.7149, 0.6753, 0.7149, 0.6753, 0.7149, 0.7228, 0.7149, 0.7228, 0.7149, 0.6753, 0.7149, 0.6753, 0.7149, 0.7228, 0.7149, 0.7228, 0.7149, 0.6753, 0.7149, 0.6753, 0.7149, 0.7228, 0.7149, 0.7228, 0.7149, 0.6753, 0.7149, 0.6753, 0.7149, 0.7228, 0.375, 0.0272, 0.375, 0.07474, 0.375, 0.07474, 0.375, 0.0272, 0.875, 0.7228, 0.875, 0.6753, 0.875, 0.6753, 0.875, 0.7228, 0.875, 0.7228, 0.875, 0.6753, 0.875, 0.6753, 0.875, 0.7228, 0.625, 0.7228, 0.625, 0.6753, 0.625, 0.6753, 0.625, 0.7228, 0.625, 0.7228, 0.625, 0.6753, 0.625, 0.6753, 0.625, 0.7228, 0.625, 0.7228, 0.625, 0.6753, 0.625, 0.6753, 0.625, 0.7228, 0.375, 0.0272, 0.5, 0.0272, 0.5, 0.07474, 0.375, 0.07474, 0.625, 0.7228, 0.625, 0.6753, 0.625, 0.6753, 0.625, 0.7228, 0.625, 0.7228, 0.625, 0.6753, 0.625, 0.6753, 0.625, 0.7228, 0.5, 0.0272, 0.625, 0.0272, 0.625, 0.07474, 0.5, 0.07474, 0.5, 0.6277, 0.625, 0.6277, 0.625, 0.6753, 0.5, 0.6753, 0.625, 0.1223, 0.625, 0.07474, 0.625, 0.07474, 0.625, 0.1223, 0.625, 1.0, 0.625, 1.0, 0.625, 0.25, 0.625, 0.25, 0.625, 0.1223, 0.625, 0.07474, 0.625, 0.07474, 0.625, 0.1223, 0.0, 0.0, 0.0, 0.0, 0.0, 0.0, 0.0, 0.0, 0.625, 0.6277, 0.625, 0.6753, 0.625, 0.6753, 0.625, 0.6277, 0.625, 0.6277, 0.625, 0.6753, 0.625, 0.6753, 0.625, 0.6277, 0.625, 0.1223, 0.625, 0.07474, 0.625, 0.07474, 0.625, 0.1223, 0.625, 0.1223, 0.625, 0.07474, 0.625, 0.07474, 0.625, 0.1223, 0.625, 0.1223, 0.625, 0.07474, 0.625, 0.07474, 0.625, 0.1223, 0.625, 0.1223, 0.625, 0.07474, 0.625, 0.07474, 0.625, 0.1223, 0.625, 0.4101, 0.625, 0.8399, 0.625, 0.75, 0.625, 0.5, 0.375, 0.6277, 0.375, 0.6753, 0.375, 0.6753, 0.375, 0.6277, 0.7949, 0.6277, 0.7949, 0.6753, 0.7949, 0.6753, 0.7949, 0.6277, 0.7949, 0.6277, 0.7949, 0.6753, 0.7949, 0.6753, 0.7949, 0.6277, 0.7949, 0.6277, 0.7949, 0.6753, 0.7949, 0.6753, 0.7949, 0.6277, 0.7949, 0.6277, 0.7949, 0.6753, 0.7949, 0.6753, 0.7949, 0.6277, 0.7149, 0.6277, 0.7949, 0.6277, 0.7949, 0.6753, 0.7149, 0.6753, 0.7949, 0.6277, 0.7949, 0.6753, 0.7949, 0.6753, 0.7949, 0.6277, 0.0, 0.0, 0.0, 0.0, 0.0, 0.0, 0.0, 0.0, 0.2051, 0.6277, 0.2051, 0.6753, 0.2051, 0.6753, 0.2051, 0.6277, 0.2051, 0.6277, 0.2051, 0.6753, 0.2051, 0.6753, 0.2051, 0.6277, 0.2051, 0.6277, 0.2051, 0.6753, 0.2051, 0.6753, 0.2051, 0.6277, 0.125, 0.6277, 0.2051, 0.6277, 0.2051, 0.6753, 0.125, 0.6753, 0.2051, 0.6277, 0.2051, 0.6753, 0.2051, 0.6753, 0.2051, 0.6277, 0.625, 0.25, 0.625, 1.0, 0.625, 1.0, 0.625, 0.25, 0.625, 0.9199, 0.625, 0.3301, 0.625, 0.25, 0.625, 1.0, 0.0, 0.0, 0.0, 0.0, 0.0, 0.0, 0.0, 0.0, 0.0, 0.0, 0.0, 0.0, 0.0, 0.0, 0.0, 0.0, 0.0, 0.0, 0.375, 0.0, 0.625, 0.0, 0.625, 0.25, 0.375, 0.25, 0.375, 0.25, 0.625, 0.25, 0.625, 0.5, 0.375, 0.5, 0.375, 0.5, 0.625, 0.5, 0.625, 0.75, 0.375, 0.75, 0.375, 0.75, 0.625, 0.75, 0.625, 1.0, 0.375, 1.0, 0.375, 0.75, 0.375, 1.0, 0.375, 1.0, 0.375, 0.75, 0.625, 0.75, 0.625, 0.5, 0.625, 0.5, 0.625, 0.75, 0.375, 0.5, 0.375, 0.75, 0.375, 0.75, 0.375, 0.5, 0.375, 0.25, 0.375, 0.5, 0.375, 0.5, 0.375, 0.25, 0.375, 0.0, 0.375, 0.25, 0.375, 0.25, 0.375, 0.0, 0.375, 0.5, 0.375, 0.75, 0.375, 0.75, 0.375, 0.5, 0.375, 0.75, 0.375, 1.0, 0.375, 1.0, 0.375, 0.75, 0.375, 0.0, 0.375, 0.25, 0.375, 0.25, 0.375, 0.0, 0.375, 0.75, 0.375, 1.0, 0.375, 1.0, 0.375, 0.75, 0.375, 0.25, 0.375, 0.5, 0.375, 0.5, 0.375, 0.25, 0.375, 0.5, 0.375, 0.75, 0.375, 0.75, 0.375, 0.5, 0.375, 0.25, 0.375, 0.5, 0.375, 0.5, 0.375, 0.25, 0.375, 0.5, 0.375, 0.75, 0.375, 0.75, 0.375, 0.5, 0.375, 0.0, 0.375, 0.25, 0.375, 0.25, 0.375, 0.0, 0.125, 0.5, 0.375, 0.5, 0.375, 0.75, 0.125, 0.75, 0.375, 0.0, 0.375, 0.25, 0.375, 0.25, 0.375, 0.0, 0.375, 0.75, 0.375, 1.0, 0.375, 1.0, 0.375, 0.75, 0.375, 0.25, 0.375, 0.5, 0.375, 0.5, 0.375, 0.25, 0.625, 0.75, 0.625, 0.5, 0.625, 0.5, 0.625, 0.75, 0.625, 0.5, 0.625, 0.25, 0.625, 0.25, 0.625, 0.5, 0.625, 1.0, 0.625, 0.75, 0.625, 0.75, 0.625, 1.0, 0.625, 0.25, 0.625, 0.0, 0.625, 0.0, 0.625, 0.25, 0.625, 0.5, 0.625, 0.25, 0.625, 0.25, 0.625, 0.5, 0.625, 0.25, 0.625, 0.0, 0.625, 0.0, 0.625, 0.25, 0.625, 1.0, 0.625, 0.75, 0.625, 0.75, 0.625, 1.0, 0.375, 0.5, 0.375, 0.5, 0.375, 0.75, 0.375, 0.75, 0.0, 0.0, 0.0, 0.0, 0.0, 0.0, 0.0, 0.0, 0.375, 0.4101, 0.375, 0.5, 0.375, 0.5, 0.375, 0.4101, 0.375, 0.8399, 0.375, 0.4101, 0.375, 0.4101, 0.375, 0.8399, 0.375, 0.75, 0.375, 0.8399, 0.375, 0.8399, 0.375, 0.75, 0.2851, 0.75, 0.2851, 0.75, 0.2851, 0.75, 0.2851, 0.75, 0.375, 0.75, 0.375, 0.8399, 0.375, 0.8399, 0.375, 0.75, 0.375, 0.75, 0.375, 0.75, 0.375, 0.75, 0.375, 0.75, 0.375, 0.75, 0.375, 0.5, 0.375, 0.5, 0.375, 0.75, 0.375, 0.4101, 0.375, 0.4101, 0.2851, 0.75, 0.2851, 0.75])
_ca = me_cube.color_attributes.new('Col', 'BYTE_COLOR', 'CORNER')
_ca.data.foreach_set('color', [1.0, 1.0, 1.0, 1.0, 1.0, 1.0, 1.0, 1.0, 1.0, 1.0, 1.0, 1.0, 1.0, 1.0, 1.0, 1.0, 1.0, 1.0, 1.0, 1.0, 1.0, 1.0, 1.0, 1.0, 1.0, 1.0, 1.0, 1.0, 1.0, 1.0, 1.0, 1.0, 1.0, 1.0, 1.0, 1.0, 1.0, 1.0, 1.0, 1.0, 1.0, 1.0, 1.0, 1.0, 1.0, 1.0, 1.0, 1.0, 1.0, 1.0, 1.0, 1.0, 1.0, 1.0, 1.0, 1.0, 1.0, 1.0, 1.0, 1.0, 1.0, 1.0, 1.0, 1.0, 1.0, 1.0, 1.0, 1.0, 1.0, 1.0, 1.0, 1.0, 1.0, 1.0, 1.0, 1.0, 1.0, 1.0, 1.0, 1.0, 1.0, 1.0, 1.0, 1.0, 1.0, 1.0, 1.0, 1.0, 1.0, 1.0, 1.0, 1.0, 1.0, 1.0, 1.0, 1.0, 1.0, 1.0, 1.0, 1.0, 1.0, 1.0, 1.0, 1.0, 1.0, 1.0, 1.0, 1.0, 1.0, 1.0, 1.0, 1.0, 1.0, 1.0, 1.0, 1.0, 1.0, 1.0, 1.0, 1.0, 1.0, 1.0, 1.0, 1.0, 1.0, 1.0, 1.0, 1.0, 1.0, 1.0, 1.0, 1.0, 1.0, 1.0, 1.0, 1.0, 1.0, 1.0, 1.0, 1.0, 1.0, 1.0, 1.0, 1.0, 1.0, 1.0, 1.0, 1.0, 1.0, 1.0, 1.0, 1.0, 1.0, 1.0, 1.0, 1.0, 1.0, 1.0, 1.0, 1.0, 1.0, 1.0, 1.0, 1.0, 1.0, 1.0, 1.0, 1.0, 1.0, 1.0, 1.0, 1.0, 1.0, 1.0, 1.0, 1.0, 1.0, 1.0, 1.0, 1.0, 1.0, 1.0, 1.0, 1.0, 1.0, 1.0, 1.0, 1.0, 1.0, 1.0, 1.0, 1.0, 1.0, 1.0, 1.0, 1.0, 1.0, 1.0, 1.0, 1.0, 1.0, 1.0, 1.0, 1.0, 1.0, 1.0, 1.0, 1.0, 1.0, 1.0, 1.0, 1.0, 1.0, 1.0, 1.0, 1.0, 1.0, 1.0, 1.0, 1.0, 1.0, 1.0, 1.0, 1.0, 1.0, 1.0, 1.0, 1.0, 1.0, 1.0, 1.0, 1.0, 1.0, 1.0, 1.0, 1.0, 1.0, 1.0, 1.0, 1.0, 1.0, 1.0, 1.0, 1.0, 1.0, 1.0, 1.0, 1.0, 1.0, 1.0, 1.0, 1.0, 1.0, 1.0, 1.0, 1.0, 1.0, 1.0, 1.0, 1.0, 1.0, 1.0, 1.0, 1.0, 1.0, 1.0, 1.0, 1.0, 1.0, 1.0, 1.0, 1.0, 1.0, 1.0, 1.0, 1.0, 1.0, 1.0, 1.0, 1.0, 1.0, 1.0, 1.0, 1.0, 1.0, 1.0, 1.0, 1.0, 1.0, 1.0, 1.0, 1.0, 1.0, 1.0, 1.0, 1.0, 1.0, 1.0, 1.0, 1.0, 1.0, 1.0, 1.0, 1.0, 1.0, 1.0, 1.0, 1.0, 1.0, 1.0, 1.0, 1.0, 1.0, 1.0, 1.0, 1.0, 1.0, 1.0, 1.0, 1.0, 1.0, 1.0, 1.0, 1.0, 1.0, 1.0, 1.0, 1.0, 1.0, 1.0, 1.0, 1.0, 1.0, 1.0, 1.0, 1.0, 1.0, 1.0, 1.0, 1.0, 1.0, 1.0, 1.0, 1.0, 1.0, 1.0, 1.0, 1.0, 1.0, 1.0, 1.0, 1.0, 1.0, 1.0, 1.0, 1.0, 1.0, 1.0, 1.0, 1.0, 1.0, 1.0, 1.0, 1.0, 1.0, 1.0, 1.0, 1.0, 1.0, 1.0, 1.0, 1.0, 1.0, 1.0, 1.0, 1.0, 1.0, 1.0, 1.0, 1.0, 1.0, 1.0, 1.0, 1.0, 1.0, 1.0, 1.0, 1.0, 1.0, 1.0, 1.0, 1.0, 1.0, 1.0, 1.0, 1.0, 1.0, 1.0, 1.0, 1.0, 1.0, 1.0, 1.0, 1.0, 1.0, 1.0, 1.0, 1.0, 1.0, 1.0, 1.0, 1.0, 1.0, 1.0, 1.0, 1.0, 1.0, 1.0, 1.0, 1.0, 1.0, 1.0, 1.0, 1.0, 1.0, 1.0, 1.0, 1.0, 1.0, 1.0, 1.0, 1.0, 1.0, 1.0, 1.0, 1.0, 1.0, 1.0, 1.0, 1.0, 1.0, 1.0, 1.0, 1.0, 1.0, 1.0, 1.0, 1.0, 1.0, 1.0, 1.0, 1.0, 1.0, 1.0, 1.0, 1.0, 1.0, 1.0, 1.0, 1.0, 1.0, 1.0, 1.0, 1.0, 1.0, 1.0, 1.0, 1.0, 1.0, 1.0, 1.0, 1.0, 1.0, 1.0, 1.0, 1.0, 1.0, 1.0, 1.0, 1.0, 1.0, 1.0, 1.0, 1.0, 1.0, 1.0, 1.0, 1.0, 1.0, 1.0, 1.0, 1.0, 1.0, 1.0, 1.0, 1.0, 1.0, 1.0, 1.0, 1.0, 1.0, 1.0, 1.0, 1.0, 1.0, 1.0, 1.0, 1.0, 1.0, 1.0, 1.0, 1.0, 1.0, 1.0, 1.0, 1.0, 1.0, 1.0, 1.0, 1.0, 1.0, 1.0, 1.0, 1.0, 1.0, 1.0, 1.0, 1.0, 1.0, 1.0, 1.0, 1.0, 1.0, 1.0, 1.0, 1.0, 1.0, 1.0, 1.0, 1.0, 1.0, 1.0, 1.0, 1.0, 1.0, 1.0, 1.0, 1.0, 1.0, 1.0, 1.0, 1.0, 1.0, 1.0, 1.0, 1.0, 1.0, 1.0, 1.0, 1.0, 1.0, 1.0, 1.0, 1.0, 1.0, 1.0, 1.0, 1.0, 1.0, 1.0, 1.0, 1.0, 1.0, 1.0, 1.0, 1.0, 1.0, 1.0, 1.0, 1.0, 1.0, 1.0, 1.0, 1.0, 1.0, 1.0, 1.0, 1.0, 1.0, 1.0, 1.0, 1.0, 1.0, 1.0, 1.0, 1.0, 1.0, 1.0, 1.0, 1.0, 1.0, 1.0, 1.0, 1.0, 1.0, 1.0, 1.0, 1.0, 1.0, 1.0, 1.0, 1.0, 1.0, 1.0, 1.0, 1.0, 1.0, 1.0, 1.0, 1.0, 1.0, 1.0, 1.0, 1.0, 1.0, 1.0, 1.0, 1.0, 1.0, 1.0, 1.0, 1.0, 1.0, 1.0, 1.0, 1.0, 1.0, 1.0, 1.0, 1.0, 1.0, 1.0, 1.0, 1.0, 1.0, 1.0, 1.0, 1.0, 1.0, 1.0, 1.0, 1.0, 1.0, 1.0, 1.0, 1.0, 1.0, 1.0, 1.0, 1.0, 1.0, 1.0, 1.0, 1.0, 1.0, 1.0, 1.0, 1.0, 1.0, 1.0, 1.0, 1.0, 1.0, 1.0, 1.0, 1.0, 1.0, 1.0, 1.0, 1.0, 1.0, 1.0, 1.0, 1.0, 1.0, 1.0, 1.0, 1.0, 1.0, 1.0, 1.0, 1.0, 1.0, 1.0, 1.0, 1.0, 1.0, 1.0, 1.0, 1.0, 1.0, 1.0, 1.0, 1.0, 1.0, 1.0, 1.0, 1.0, 1.0, 1.0, 1.0, 1.0, 1.0, 1.0, 1.0, 1.0, 1.0, 1.0, 1.0, 1.0, 1.0, 1.0, 1.0, 1.0, 1.0, 1.0, 1.0, 1.0, 1.0, 1.0, 1.0, 1.0, 1.0, 1.0, 1.0, 1.0, 1.0, 1.0, 1.0, 1.0, 1.0, 1.0, 1.0, 1.0, 1.0, 1.0, 1.0, 1.0, 1.0, 1.0, 1.0, 1.0, 1.0, 1.0, 1.0, 1.0, 1.0, 1.0, 1.0, 1.0, 1.0, 1.0, 1.0, 1.0, 1.0, 1.0, 1.0, 1.0, 1.0, 1.0, 1.0, 1.0, 1.0, 1.0, 1.0, 1.0, 1.0, 1.0, 1.0, 1.0, 1.0, 1.0, 1.0, 1.0, 1.0, 1.0, 1.0, 1.0, 1.0, 1.0, 1.0, 1.0, 1.0, 1.0, 1.0, 1.0, 1.0, 1.0, 1.0, 1.0, 1.0, 1.0, 1.0, 1.0, 1.0, 1.0, 1.0, 1.0, 1.0, 1.0, 1.0, 1.0, 1.0, 1.0, 1.0, 1.0, 1.0, 1.0, 1.0, 1.0, 1.0, 1.0, 1.0, 1.0, 1.0, 1.0, 1.0, 1.0, 1.0, 1.0, 1.0, 1.0, 1.0, 1.0, 1.0, 1.0, 1.0, 1.0, 1.0, 1.0, 1.0, 1.0, 1.0, 1.0, 1.0, 1.0, 1.0, 1.0, 1.0, 1.0, 1.0, 1.0, 1.0, 1.0, 1.0, 1.0, 1.0, 1.0, 1.0, 1.0, 1.0, 1.0, 1.0, 1.0, 1.0, 1.0, 1.0, 1.0, 1.0, 1.0, 1.0, 1.0, 1.0, 1.0, 1.0, 1.0, 1.0, 1.0, 1.0, 1.0, 1.0, 1.0, 1.0, 1.0, 1.0, 1.0, 1.0, 1.0, 1.0, 1.0, 1.0, 1.0, 1.0, 1.0, 1.0, 1.0, 1.0, 1.0, 1.0, 1.0, 1.0, 1.0, 1.0, 1.0, 1.0, 1.0, 1.0, 1.0, 1.0, 1.0, 1.0, 1.0, 1.0, 1.0, 1.0, 1.0, 1.0, 1.0, 1.0, 1.0, 1.0, 1.0, 1.0, 1.0, 1.0, 1.0, 1.0, 1.0, 1.0, 1.0, 1.0, 1.0, 1.0, 1.0, 1.0, 1.0, 1.0, 1.0, 1.0, 1.0, 1.0, 1.0, 1.0, 1.0, 1.0, 1.0, 1.0, 1.0, 1.0, 1.0, 1.0, 1.0, 1.0, 1.0, 1.0, 1.0, 1.0, 1.0, 1.0, 1.0, 1.0, 1.0, 1.0, 1.0, 1.0, 1.0, 1.0, 1.0, 1.0, 1.0, 1.0, 1.0, 1.0, 1.0, 1.0, 1.0, 1.0, 1.0, 1.0, 1.0, 1.0, 1.0, 1.0, 1.0, 1.0, 1.0, 1.0, 1.0, 1.0, 1.0, 1.0, 1.0, 1.0, 1.0, 1.0, 1.0, 1.0, 1.0, 1.0, 1.0, 1.0, 1.0, 1.0, 1.0, 1.0, 1.0, 1.0, 1.0, 1.0, 1.0, 1.0, 1.0, 1.0, 1.0, 1.0, 1.0, 1.0, 1.0, 1.0, 1.0, 1.0, 1.0, 1.0, 1.0, 1.0, 1.0, 1.0, 1.0, 1.0, 1.0, 1.0, 1.0, 1.0, 1.0, 1.0, 1.0, 1.0, 1.0, 1.0, 1.0, 1.0, 1.0, 1.0, 1.0, 1.0, 1.0, 1.0, 1.0, 1.0, 1.0, 1.0, 1.0, 1.0, 1.0, 1.0, 1.0, 1.0, 1.0, 1.0, 1.0, 1.0, 1.0, 1.0, 1.0, 1.0, 1.0, 1.0, 1.0, 1.0, 1.0, 1.0, 1.0, 1.0, 1.0, 1.0, 1.0, 1.0, 1.0, 1.0, 1.0, 1.0, 1.0, 1.0, 1.0, 1.0, 1.0, 1.0, 1.0, 1.0, 1.0, 1.0, 1.0, 1.0, 1.0, 1.0, 1.0, 1.0, 1.0, 1.0, 1.0, 1.0, 1.0, 1.0, 1.0, 1.0, 1.0, 1.0, 1.0, 1.0, 1.0, 1.0, 1.0, 1.0, 1.0, 1.0, 1.0, 1.0, 1.0, 1.0, 1.0, 1.0, 1.0, 1.0, 1.0, 1.0, 1.0, 1.0, 1.0, 1.0, 1.0, 1.0, 1.0, 1.0, 1.0, 1.0, 1.0, 1.0, 1.0, 1.0, 1.0, 1.0, 1.0, 1.0, 1.0, 1.0, 1.0, 1.0, 1.0, 1.0, 1.0, 1.0, 1.0, 1.0, 1.0, 1.0, 1.0, 1.0, 1.0, 1.0, 1.0, 1.0, 1.0, 1.0, 1.0, 1.0, 1.0, 1.0, 1.0, 1.0, 1.0, 1.0, 1.0, 1.0, 1.0, 1.0, 1.0, 1.0, 1.0, 1.0, 1.0, 1.0, 1.0, 1.0, 1.0, 1.0, 1.0, 1.0, 1.0, 1.0, 1.0, 1.0, 1.0, 1.0, 1.0, 1.0, 1.0, 1.0, 1.0, 1.0, 1.0, 1.0, 1.0, 1.0, 1.0, 1.0, 1.0, 1.0, 1.0, 1.0, 1.0, 1.0, 1.0, 1.0, 1.0, 1.0, 1.0, 1.0, 1.0, 1.0, 1.0, 1.0, 1.0, 1.0, 1.0, 1.0, 1.0, 1.0, 1.0, 1.0, 1.0, 1.0, 1.0, 1.0, 1.0, 1.0, 1.0, 1.0, 1.0, 1.0, 1.0, 1.0, 1.0, 1.0, 1.0, 1.0, 1.0, 1.0, 1.0, 1.0, 1.0, 1.0, 1.0, 1.0, 1.0, 1.0, 1.0, 1.0, 1.0, 1.0, 1.0, 1.0, 1.0, 1.0, 1.0, 1.0, 1.0, 1.0, 1.0, 1.0, 1.0, 1.0, 1.0, 1.0, 1.0, 1.0, 1.0, 1.0, 1.0, 1.0, 1.0, 1.0, 1.0, 1.0, 1.0, 1.0, 1.0, 1.0, 1.0, 1.0, 1.0, 1.0, 1.0, 1.0, 1.0, 1.0, 1.0, 1.0, 1.0, 1.0, 1.0, 1.0, 1.0, 1.0, 1.0, 1.0, 1.0, 1.0, 1.0, 1.0, 1.0, 1.0, 1.0, 1.0, 1.0, 1.0, 1.0, 1.0, 1.0, 1.0, 1.0, 1.0, 1.0, 1.0, 1.0, 1.0, 1.0, 1.0, 1.0, 1.0, 1.0, 1.0, 1.0, 1.0, 1.0, 1.0, 1.0, 1.0, 1.0, 1.0, 1.0, 1.0, 1.0, 1.0, 1.0, 1.0, 1.0, 1.0, 1.0, 1.0, 1.0, 1.0, 1.0, 1.0, 1.0, 1.0, 1.0, 1.0, 1.0, 1.0, 1.0, 1.0, 1.0, 1.0, 1.0, 1.0, 1.0, 1.0, 1.0, 1.0, 1.0, 1.0, 1.0, 1.0, 1.0, 1.0, 1.0, 1.0, 1.0, 1.0, 1.0, 1.0, 1.0, 1.0, 1.0, 1.0, 1.0, 1.0, 1.0, 1.0, 1.0, 1.0, 1.0, 1.0, 1.0, 1.0, 1.0, 1.0, 1.0, 1.0, 1.0, 1.0, 1.0, 1.0, 1.0, 1.0, 1.0, 1.0, 1.0, 1.0, 1.0, 1.0, 1.0, 1.0, 1.0, 1.0, 1.0, 1.0, 1.0, 1.0, 1.0, 1.0, 1.0, 1.0, 1.0, 1.0, 1.0, 1.0, 1.0, 1.0, 1.0, 1.0, 1.0, 1.0, 1.0, 1.0, 1.0, 1.0, 1.0, 1.0, 1.0, 1.0, 1.0, 1.0, 1.0, 1.0, 1.0, 1.0, 1.0, 1.0, 1.0, 1.0, 1.0, 1.0, 1.0, 1.0, 1.0, 1.0, 1.0, 1.0, 1.0, 1.0, 1.0, 1.0, 1.0, 1.0, 1.0, 1.0, 1.0, 1.0, 1.0, 1.0, 1.0, 1.0, 1.0, 1.0, 1.0, 1.0, 1.0, 1.0, 1.0, 1.0, 1.0, 1.0, 1.0, 1.0, 1.0, 1.0, 1.0, 1.0, 1.0, 1.0, 1.0, 1.0, 1.0, 1.0, 1.0, 1.0, 1.0, 1.0, 1.0, 1.0, 1.0, 1.0, 1.0, 1.0, 1.0, 1.0, 1.0, 1.0, 1.0, 1.0, 1.0, 1.0, 1.0, 1.0, 1.0, 1.0, 1.0, 1.0, 1.0, 1.0, 1.0, 1.0, 1.0, 1.0, 1.0, 1.0, 1.0, 1.0, 1.0, 1.0, 1.0, 1.0, 1.0, 1.0, 1.0, 1.0, 1.0, 1.0, 1.0, 1.0, 1.0, 1.0, 1.0, 1.0, 1.0, 1.0, 1.0, 1.0, 1.0, 1.0, 1.0, 1.0, 1.0, 1.0, 1.0, 1.0, 1.0, 1.0, 1.0, 1.0, 1.0, 1.0, 1.0, 1.0, 1.0, 1.0, 1.0, 1.0, 1.0, 1.0, 1.0, 1.0, 1.0, 1.0, 1.0, 1.0, 1.0, 1.0, 1.0, 1.0, 1.0, 1.0, 1.0, 1.0, 1.0, 1.0, 1.0, 1.0, 1.0, 1.0, 1.0, 1.0, 1.0, 1.0, 1.0, 1.0, 1.0, 1.0, 1.0, 1.0, 1.0, 1.0, 1.0, 1.0, 1.0, 1.0, 1.0, 1.0, 1.0, 1.0, 1.0, 1.0, 1.0, 1.0, 1.0, 1.0, 1.0, 1.0, 1.0, 1.0, 1.0, 1.0, 1.0, 1.0, 1.0, 1.0, 1.0, 1.0, 1.0, 1.0, 1.0, 1.0, 1.0, 1.0, 1.0, 1.0, 1.0, 1.0, 1.0, 1.0, 1.0, 1.0, 1.0, 1.0, 1.0, 1.0, 1.0, 1.0, 1.0, 1.0, 1.0, 1.0, 1.0, 1.0, 1.0, 1.0, 1.0, 1.0, 1.0, 1.0, 1.0, 1.0, 1.0, 1.0, 1.0, 1.0, 1.0, 1.0, 1.0, 1.0, 1.0, 1.0, 1.0, 1.0, 1.0, 1.0, 1.0, 1.0, 1.0, 1.0, 1.0, 1.0, 1.0, 1.0, 1.0, 1.0, 1.0, 1.0, 1.0, 1.0, 1.0, 1.0, 1.0, 1.0, 1.0, 1.0, 1.0, 1.0, 1.0, 1.0, 1.0, 1.0, 1.0, 1.0, 1.0, 1.0, 1.0, 1.0, 1.0, 1.0, 1.0, 1.0, 1.0, 1.0, 1.0, 1.0, 1.0, 1.0, 1.0, 1.0, 1.0, 1.0, 1.0, 1.0, 1.0, 1.0, 1.0, 1.0, 1.0, 1.0, 1.0, 1.0, 1.0, 1.0, 1.0, 1.0, 1.0, 1.0, 1.0, 1.0, 1.0, 1.0, 1.0, 1.0, 1.0, 1.0, 1.0, 1.0, 1.0, 1.0, 1.0, 1.0, 1.0, 1.0, 1.0, 1.0, 1.0, 1.0, 1.0, 1.0, 1.0, 1.0, 1.0, 1.0, 1.0, 1.0, 1.0, 1.0, 1.0, 1.0, 1.0, 1.0, 1.0, 1.0, 1.0, 1.0, 1.0, 1.0, 1.0, 1.0, 1.0, 1.0, 1.0, 1.0, 1.0, 1.0, 1.0, 1.0, 1.0, 1.0, 1.0, 1.0, 1.0, 1.0, 1.0, 1.0, 1.0, 1.0, 1.0, 1.0, 1.0, 1.0, 1.0, 1.0, 1.0, 1.0, 1.0, 1.0, 1.0, 1.0, 1.0, 1.0, 1.0, 1.0, 1.0, 1.0, 1.0, 1.0, 1.0, 1.0, 1.0, 1.0, 1.0, 1.0, 1.0, 1.0, 1.0, 1.0, 1.0, 1.0, 1.0, 1.0, 1.0, 1.0, 1.0, 1.0, 1.0, 1.0, 1.0, 1.0, 1.0, 1.0, 1.0, 1.0, 1.0, 1.0, 1.0, 1.0, 1.0, 1.0, 1.0, 1.0, 1.0, 1.0, 1.0, 1.0, 1.0, 1.0, 1.0, 1.0, 1.0, 1.0, 1.0, 1.0, 1.0, 1.0, 1.0, 1.0, 1.0, 1.0, 1.0, 1.0, 1.0, 1.0, 1.0, 1.0, 1.0, 1.0, 1.0, 1.0, 1.0, 1.0, 1.0, 1.0, 1.0, 1.0, 1.0, 1.0, 1.0, 1.0, 1.0, 1.0, 1.0, 1.0, 1.0, 1.0, 1.0, 1.0, 1.0, 1.0, 1.0, 1.0, 1.0, 1.0, 1.0, 1.0, 1.0, 1.0, 1.0, 1.0, 1.0, 1.0, 1.0, 1.0, 1.0, 1.0, 1.0, 1.0, 1.0, 1.0, 1.0, 1.0, 1.0, 1.0, 1.0, 1.0, 1.0, 1.0, 1.0, 1.0, 1.0, 1.0, 1.0, 1.0, 1.0, 1.0, 1.0, 1.0, 1.0, 1.0, 1.0, 1.0, 1.0, 1.0, 1.0, 1.0, 1.0, 1.0, 1.0, 1.0, 1.0, 1.0, 1.0, 1.0, 1.0, 1.0, 1.0, 1.0, 1.0, 1.0, 1.0, 1.0, 1.0, 1.0, 1.0, 1.0, 1.0, 1.0, 1.0, 1.0, 1.0, 1.0, 1.0, 1.0, 1.0, 1.0, 1.0, 1.0, 1.0, 1.0, 1.0, 1.0, 1.0, 1.0, 1.0, 1.0, 1.0, 1.0, 1.0, 1.0, 1.0, 1.0, 1.0, 1.0, 1.0, 1.0, 1.0, 1.0, 1.0, 1.0, 1.0, 1.0, 1.0, 1.0, 1.0, 1.0, 1.0, 1.0, 1.0, 1.0, 1.0, 1.0, 1.0, 1.0, 1.0, 1.0, 1.0, 1.0, 1.0, 1.0, 1.0, 1.0, 1.0, 1.0, 1.0, 1.0, 1.0, 1.0, 1.0, 1.0, 1.0, 1.0, 1.0, 1.0, 1.0, 1.0, 1.0, 1.0, 1.0, 1.0, 1.0, 1.0, 1.0, 1.0, 1.0, 1.0, 1.0, 1.0, 1.0, 1.0, 1.0, 1.0, 1.0, 1.0, 1.0, 1.0, 1.0, 1.0, 1.0, 1.0, 1.0, 1.0, 1.0, 1.0, 1.0, 1.0, 1.0, 1.0, 1.0, 1.0, 1.0, 1.0, 1.0, 1.0, 1.0, 1.0, 1.0, 1.0, 1.0, 1.0, 1.0, 1.0, 1.0, 1.0, 1.0, 1.0, 1.0, 1.0, 1.0, 1.0, 1.0, 1.0, 1.0, 1.0, 1.0, 1.0, 1.0, 1.0, 1.0, 1.0, 1.0, 1.0, 1.0, 1.0, 1.0, 1.0, 1.0, 1.0, 1.0, 1.0, 1.0, 1.0, 1.0, 1.0, 1.0, 1.0, 1.0, 1.0, 1.0, 1.0, 1.0, 1.0, 1.0, 1.0, 1.0, 1.0, 1.0, 1.0, 1.0, 1.0, 1.0, 1.0, 1.0, 1.0, 1.0, 1.0, 1.0, 1.0, 1.0, 1.0, 1.0, 1.0, 1.0, 1.0, 1.0, 1.0, 1.0, 1.0, 1.0, 1.0, 1.0, 1.0, 1.0, 1.0, 1.0, 1.0, 1.0, 1.0, 1.0, 1.0, 1.0, 1.0, 1.0, 1.0, 1.0, 1.0, 1.0, 1.0, 1.0, 1.0, 1.0, 1.0, 1.0, 1.0, 1.0, 1.0, 1.0, 1.0, 1.0, 1.0, 1.0, 1.0, 1.0, 1.0, 1.0, 1.0, 1.0, 1.0, 1.0, 1.0, 1.0, 1.0, 1.0, 1.0, 1.0, 1.0, 1.0, 1.0, 1.0, 1.0, 1.0, 1.0, 1.0, 1.0, 1.0, 1.0, 1.0, 1.0, 1.0, 1.0, 1.0, 1.0, 1.0, 1.0, 1.0, 1.0, 1.0, 1.0, 1.0, 1.0, 1.0, 1.0, 1.0, 1.0, 1.0, 1.0, 1.0, 1.0, 1.0, 1.0, 1.0, 1.0, 1.0, 1.0, 1.0, 1.0, 1.0, 1.0, 1.0, 1.0, 1.0, 1.0, 1.0, 1.0, 1.0, 1.0, 1.0, 1.0, 1.0, 1.0, 1.0, 1.0, 1.0, 1.0, 1.0, 1.0, 1.0, 1.0, 1.0, 1.0, 1.0, 1.0, 1.0, 1.0, 1.0, 1.0, 1.0, 1.0, 1.0, 1.0, 1.0, 1.0, 1.0, 1.0, 1.0, 1.0, 1.0, 1.0, 1.0, 1.0, 1.0, 1.0, 1.0, 1.0, 1.0, 1.0, 1.0, 1.0, 1.0, 1.0, 1.0, 1.0, 1.0, 1.0, 1.0, 1.0, 1.0, 1.0, 1.0, 1.0, 1.0, 1.0, 1.0, 1.0, 1.0, 1.0, 1.0, 1.0, 1.0, 1.0, 1.0, 1.0, 1.0, 1.0, 1.0, 1.0, 1.0, 1.0, 1.0, 1.0, 1.0, 1.0, 1.0, 1.0, 1.0, 1.0, 1.0, 1.0, 1.0, 1.0, 1.0, 1.0, 1.0, 1.0, 1.0, 1.0, 1.0, 1.0, 1.0, 1.0, 1.0, 1.0, 1.0, 1.0, 1.0, 1.0, 1.0, 1.0, 1.0, 1.0, 1.0, 1.0, 1.0, 1.0, 1.0, 1.0, 1.0, 1.0, 1.0, 1.0, 1.0, 1.0, 1.0, 1.0, 1.0, 1.0, 1.0, 1.0, 1.0, 1.0, 1.0, 1.0, 1.0, 1.0, 1.0, 1.0, 1.0, 1.0, 1.0, 1.0, 1.0, 1.0, 1.0, 1.0, 1.0, 1.0, 1.0, 1.0, 1.0, 1.0, 1.0, 1.0, 1.0, 1.0, 1.0, 1.0, 1.0, 1.0, 1.0, 1.0, 1.0, 1.0, 1.0, 1.0, 1.0, 1.0, 1.0, 1.0, 1.0, 1.0, 1.0, 1.0, 1.0, 1.0, 1.0, 1.0, 1.0, 1.0, 1.0, 1.0, 1.0, 1.0, 1.0, 1.0, 1.0, 1.0, 1.0, 1.0, 1.0, 1.0, 1.0, 1.0, 1.0, 1.0, 1.0, 1.0, 1.0, 1.0, 1.0, 1.0, 1.0, 1.0, 1.0, 1.0, 1.0, 1.0, 1.0, 1.0, 1.0, 1.0, 1.0, 1.0, 1.0, 1.0, 1.0, 1.0, 1.0, 1.0, 1.0, 1.0, 1.0, 1.0, 1.0, 1.0, 1.0, 1.0, 1.0, 1.0, 1.0, 1.0, 1.0, 1.0, 1.0, 1.0, 1.0, 1.0, 1.0, 1.0, 1.0, 1.0, 1.0, 1.0, 1.0, 1.0, 1.0, 1.0, 1.0, 1.0, 1.0, 1.0, 1.0, 1.0, 1.0, 1.0, 1.0, 1.0, 1.0, 1.0, 1.0, 1.0, 1.0, 1.0, 1.0, 1.0, 1.0, 1.0, 1.0, 1.0, 1.0, 1.0, 1.0, 1.0, 1.0, 1.0, 1.0, 1.0, 1.0, 1.0, 1.0, 1.0, 1.0, 1.0, 1.0, 1.0, 1.0, 1.0, 1.0, 1.0, 1.0, 1.0, 1.0, 1.0, 1.0, 1.0, 1.0, 1.0, 1.0, 1.0, 1.0, 1.0, 1.0, 1.0, 1.0, 1.0, 1.0, 1.0, 1.0, 1.0, 1.0, 1.0, 1.0, 1.0, 1.0, 1.0, 1.0, 1.0, 1.0, 1.0, 1.0, 1.0, 1.0, 1.0, 1.0, 1.0, 1.0, 1.0, 1.0, 1.0, 1.0, 1.0, 1.0, 1.0, 1.0, 1.0, 1.0, 1.0, 1.0, 1.0, 1.0, 1.0, 1.0, 1.0, 1.0, 1.0, 1.0, 1.0, 1.0, 1.0, 1.0, 1.0, 1.0, 1.0, 1.0, 1.0, 1.0, 1.0, 1.0, 1.0, 1.0, 1.0, 1.0, 1.0, 1.0, 1.0, 1.0, 1.0, 1.0, 1.0, 1.0, 1.0, 1.0, 1.0, 1.0, 1.0, 1.0, 1.0, 1.0, 1.0, 1.0, 1.0, 1.0, 1.0, 1.0, 1.0, 1.0, 1.0, 1.0, 1.0, 1.0, 1.0, 1.0, 1.0, 1.0, 1.0, 1.0, 1.0, 1.0, 1.0, 1.0, 1.0, 1.0, 1.0, 1.0, 1.0, 1.0, 1.0, 1.0, 1.0, 1.0, 1.0, 1.0, 1.0, 1.0, 1.0, 1.0, 1.0, 1.0, 1.0, 1.0, 1.0, 1.0, 1.0, 1.0, 1.0, 1.0, 1.0, 1.0, 1.0, 1.0, 1.0, 1.0, 1.0, 1.0, 1.0, 1.0, 1.0, 1.0, 1.0, 1.0, 1.0, 1.0, 1.0, 1.0, 1.0, 1.0, 1.0, 1.0, 1.0, 1.0, 1.0, 1.0, 1.0, 1.0, 1.0, 1.0, 1.0, 1.0, 1.0, 1.0, 1.0, 1.0, 1.0, 1.0, 1.0, 1.0, 1.0, 1.0, 1.0, 1.0, 1.0, 1.0, 1.0, 1.0, 1.0, 1.0, 1.0, 1.0, 1.0, 1.0, 1.0, 1.0, 1.0, 1.0, 1.0, 1.0, 1.0, 1.0, 1.0, 1.0, 1.0, 1.0, 1.0, 1.0, 1.0, 1.0, 1.0, 1.0, 1.0, 1.0, 1.0, 1.0, 1.0, 1.0, 1.0, 1.0, 1.0, 1.0, 1.0, 1.0, 1.0, 1.0, 1.0, 1.0, 1.0, 1.0, 1.0, 1.0, 1.0, 1.0, 1.0, 1.0, 1.0, 1.0, 1.0, 1.0, 1.0, 1.0, 1.0, 1.0, 1.0, 1.0, 1.0, 1.0, 1.0, 1.0, 1.0, 1.0, 1.0, 1.0, 1.0, 1.0, 1.0, 1.0, 1.0, 1.0, 1.0, 1.0, 1.0, 1.0, 1.0, 1.0, 1.0, 1.0, 1.0, 1.0, 1.0, 1.0, 1.0, 1.0, 1.0, 1.0, 1.0, 1.0, 1.0, 1.0, 1.0, 1.0, 1.0, 1.0, 1.0, 1.0, 1.0, 1.0, 1.0, 1.0, 1.0, 1.0, 1.0, 1.0, 1.0, 1.0, 1.0, 1.0, 1.0, 1.0, 1.0, 1.0, 1.0, 1.0, 1.0, 1.0, 1.0, 1.0, 1.0, 1.0, 1.0, 1.0, 1.0, 1.0, 1.0, 1.0, 1.0, 1.0, 1.0, 1.0, 1.0, 1.0, 1.0, 1.0, 1.0, 1.0, 1.0, 1.0, 1.0, 1.0, 1.0, 1.0, 1.0, 1.0, 1.0, 1.0, 1.0, 1.0, 1.0, 1.0, 1.0, 1.0, 1.0, 1.0, 1.0, 1.0, 1.0, 1.0, 1.0, 1.0, 1.0, 1.0, 1.0, 1.0, 1.0, 1.0, 1.0, 1.0, 1.0, 1.0, 1.0, 1.0, 1.0, 1.0, 1.0, 1.0, 1.0, 1.0, 1.0, 1.0, 1.0, 1.0, 1.0, 1.0, 1.0, 1.0, 1.0, 1.0, 1.0, 1.0, 1.0, 1.0, 1.0, 1.0, 1.0, 1.0, 1.0, 1.0, 1.0, 1.0, 1.0, 1.0, 1.0, 1.0, 1.0, 1.0, 1.0, 1.0, 1.0, 1.0, 1.0, 1.0, 1.0, 1.0, 1.0, 1.0, 1.0, 1.0, 1.0, 1.0, 1.0, 1.0, 1.0, 1.0, 1.0, 1.0, 1.0, 1.0, 1.0, 1.0, 1.0, 1.0, 1.0, 1.0, 1.0, 1.0, 1.0, 1.0, 1.0, 1.0, 1.0, 1.0, 1.0, 1.0, 1.0, 1.0, 1.0, 1.0, 1.0, 1.0, 1.0, 1.0, 1.0, 1.0, 1.0, 1.0, 1.0, 1.0, 1.0, 1.0, 1.0, 1.0, 1.0, 1.0, 1.0, 1.0, 1.0, 1.0, 1.0, 1.0, 1.0, 1.0, 1.0, 1.0, 1.0, 1.0, 1.0, 1.0, 1.0, 1.0, 1.0, 1.0, 1.0, 1.0, 1.0, 1.0, 1.0, 1.0, 1.0, 1.0, 1.0, 1.0, 1.0, 1.0, 1.0, 1.0, 1.0, 1.0, 1.0, 1.0, 1.0, 1.0, 1.0, 1.0, 1.0, 1.0, 1.0, 1.0, 1.0, 1.0, 1.0, 1.0, 1.0, 1.0, 1.0, 1.0, 1.0, 1.0, 1.0, 1.0, 1.0, 1.0, 1.0, 1.0, 1.0, 1.0, 1.0, 1.0, 1.0, 1.0, 1.0, 1.0, 1.0, 1.0, 1.0, 1.0, 1.0, 1.0, 1.0, 1.0, 1.0, 1.0, 1.0, 1.0, 1.0, 1.0, 1.0, 1.0, 1.0, 1.0, 1.0, 1.0, 1.0, 1.0, 1.0, 1.0, 1.0, 1.0, 1.0, 1.0, 1.0, 1.0, 1.0, 1.0, 1.0, 1.0, 1.0, 1.0, 1.0, 1.0, 1.0, 1.0, 1.0, 1.0, 1.0, 1.0, 1.0, 1.0, 1.0, 1.0, 1.0, 1.0, 1.0, 1.0, 1.0, 1.0, 1.0, 1.0, 1.0, 1.0, 1.0, 1.0, 1.0, 1.0, 1.0, 1.0, 1.0, 1.0, 1.0, 1.0, 1.0, 1.0, 1.0, 1.0, 1.0, 1.0, 1.0, 1.0, 1.0, 1.0, 1.0, 1.0, 1.0, 1.0, 1.0, 1.0, 1.0, 1.0, 1.0, 1.0, 1.0, 1.0, 1.0, 1.0, 1.0, 1.0, 1.0, 1.0, 1.0, 1.0, 1.0, 1.0, 1.0, 1.0, 1.0, 1.0, 1.0, 1.0, 1.0, 1.0, 1.0, 1.0, 1.0, 1.0, 1.0, 1.0, 1.0, 1.0, 1.0, 1.0, 1.0, 1.0, 1.0, 1.0, 1.0, 1.0, 1.0, 1.0, 1.0, 1.0, 1.0, 1.0, 1.0, 1.0, 1.0, 1.0, 1.0, 1.0, 1.0, 1.0, 1.0, 1.0, 1.0, 1.0, 1.0, 1.0, 1.0, 1.0, 1.0, 1.0, 1.0, 1.0, 1.0, 1.0, 1.0, 1.0, 1.0, 1.0, 1.0, 1.0, 1.0, 1.0, 1.0, 1.0, 1.0, 1.0, 1.0, 1.0, 1.0, 1.0, 1.0, 1.0, 1.0, 1.0, 1.0, 1.0, 1.0, 1.0, 1.0, 1.0, 1.0, 1.0, 1.0, 1.0, 1.0, 1.0, 1.0, 1.0, 1.0, 1.0, 1.0, 1.0, 1.0, 1.0, 1.0, 1.0, 1.0, 1.0, 1.0, 1.0, 1.0, 1.0, 1.0, 1.0, 1.0, 1.0, 1.0, 1.0, 1.0, 1.0, 1.0, 1.0, 1.0, 1.0, 1.0, 1.0, 1.0, 1.0, 1.0, 1.0, 1.0, 1.0, 1.0, 1.0, 1.0, 1.0, 1.0, 1.0, 1.0, 1.0, 1.0, 1.0, 1.0, 1.0, 1.0, 1.0, 1.0, 1.0, 1.0, 1.0, 1.0, 1.0, 1.0, 1.0, 1.0, 1.0, 1.0, 1.0, 1.0, 1.0, 1.0, 1.0, 1.0, 1.0, 1.0, 1.0, 1.0, 1.0, 1.0, 1.0, 1.0, 1.0, 1.0, 1.0, 1.0, 1.0, 1.0, 1.0, 1.0, 1.0, 1.0, 1.0, 1.0, 1.0, 1.0, 1.0, 1.0, 1.0, 1.0, 1.0, 1.0, 1.0, 1.0, 1.0, 1.0, 1.0, 1.0, 1.0, 1.0, 1.0, 1.0, 1.0, 1.0, 1.0, 1.0, 1.0, 1.0, 1.0, 1.0, 1.0, 1.0, 1.0, 1.0, 1.0, 1.0, 1.0, 1.0, 1.0, 1.0, 1.0, 1.0, 1.0, 1.0, 1.0, 1.0, 1.0, 1.0, 1.0, 1.0, 1.0, 1.0, 1.0, 1.0, 1.0, 1.0, 1.0, 1.0, 1.0, 1.0, 1.0, 1.0, 1.0, 1.0, 1.0, 1.0, 1.0, 1.0, 1.0, 1.0, 1.0, 1.0, 1.0, 1.0, 1.0, 1.0, 1.0, 1.0, 1.0, 1.0, 1.0, 1.0, 1.0, 1.0, 1.0, 1.0, 1.0, 1.0, 1.0, 1.0, 1.0, 1.0, 1.0, 1.0, 1.0, 1.0, 1.0, 1.0, 1.0, 1.0, 1.0, 1.0, 1.0, 1.0, 1.0, 1.0, 1.0, 1.0, 1.0, 1.0, 1.0, 1.0, 1.0, 1.0, 1.0, 1.0, 1.0, 1.0, 1.0, 1.0, 1.0, 1.0, 1.0, 1.0, 1.0, 1.0, 1.0, 1.0, 1.0, 1.0, 1.0, 1.0, 1.0, 1.0, 1.0, 1.0, 1.0, 1.0, 1.0, 1.0, 1.0, 1.0, 1.0, 1.0, 1.0, 1.0, 1.0, 1.0, 1.0, 1.0, 1.0, 1.0, 1.0, 1.0, 1.0, 1.0, 1.0, 1.0, 1.0, 1.0, 1.0, 1.0, 1.0, 1.0, 1.0, 1.0, 1.0, 1.0, 1.0, 1.0, 1.0, 1.0, 1.0, 1.0, 1.0, 1.0, 1.0, 1.0, 1.0, 1.0, 1.0, 1.0, 1.0, 1.0, 1.0, 1.0, 1.0, 1.0, 1.0, 1.0, 1.0, 1.0, 1.0, 1.0, 1.0, 1.0, 1.0, 1.0, 1.0, 1.0, 1.0, 1.0, 1.0, 1.0, 1.0, 1.0, 1.0, 1.0, 1.0, 1.0, 1.0, 1.0, 1.0, 1.0, 1.0, 1.0, 1.0, 1.0, 1.0, 1.0, 1.0, 1.0, 1.0, 1.0, 1.0, 1.0, 1.0, 1.0, 1.0, 1.0, 1.0, 1.0, 1.0, 1.0, 1.0, 1.0, 1.0, 1.0, 1.0, 1.0, 1.0, 1.0, 1.0, 1.0, 1.0, 1.0, 1.0, 1.0, 1.0, 1.0, 1.0, 1.0, 1.0, 1.0, 1.0, 1.0, 1.0, 1.0, 1.0, 1.0, 1.0, 1.0, 1.0, 1.0, 1.0, 1.0, 1.0, 1.0, 1.0, 1.0, 1.0, 1.0, 1.0, 1.0, 1.0, 1.0, 1.0, 1.0, 1.0, 1.0, 1.0, 1.0, 1.0, 1.0, 1.0, 1.0, 1.0, 1.0, 1.0, 1.0, 1.0, 1.0, 1.0, 1.0, 1.0, 1.0, 1.0, 1.0, 1.0, 1.0, 1.0, 1.0, 1.0, 1.0, 1.0, 1.0, 1.0, 1.0, 1.0, 1.0, 1.0, 1.0, 1.0, 1.0, 1.0, 1.0, 1.0, 1.0, 1.0, 1.0, 1.0, 1.0, 1.0, 1.0, 1.0, 1.0, 1.0, 1.0, 1.0, 1.0, 1.0, 1.0, 1.0, 1.0, 1.0, 1.0, 1.0, 1.0, 1.0, 1.0, 1.0, 1.0, 1.0, 1.0, 1.0, 1.0, 1.0, 1.0, 1.0, 1.0, 1.0, 1.0, 1.0, 1.0, 1.0, 1.0, 1.0, 1.0, 1.0, 1.0, 1.0, 1.0, 1.0, 1.0, 1.0, 1.0, 1.0, 1.0, 1.0, 1.0, 1.0, 1.0, 1.0, 1.0, 1.0, 1.0, 1.0, 1.0, 1.0, 1.0, 1.0, 1.0, 1.0, 1.0, 1.0, 1.0, 1.0, 1.0, 1.0, 1.0, 1.0, 1.0, 1.0, 1.0, 1.0, 1.0, 1.0, 1.0, 1.0, 1.0, 1.0, 1.0, 1.0, 1.0, 1.0, 1.0, 1.0, 1.0, 1.0, 1.0, 1.0, 1.0, 1.0, 1.0, 1.0, 1.0, 1.0, 1.0, 1.0, 1.0, 1.0, 1.0, 1.0, 1.0, 1.0, 1.0, 1.0, 1.0, 1.0, 1.0, 1.0, 1.0, 1.0, 1.0, 1.0, 1.0, 1.0, 1.0, 1.0, 1.0, 1.0, 1.0, 1.0, 1.0, 1.0, 1.0, 1.0, 1.0, 1.0, 1.0, 1.0, 1.0, 1.0, 1.0, 1.0, 1.0, 1.0, 1.0, 1.0, 1.0, 1.0, 1.0, 1.0, 1.0, 1.0, 1.0, 1.0, 1.0, 1.0, 1.0, 1.0, 1.0, 1.0, 1.0, 1.0, 1.0, 1.0, 1.0, 1.0, 1.0, 1.0, 1.0, 1.0, 1.0, 1.0, 1.0, 1.0, 1.0, 1.0, 1.0, 1.0, 1.0, 1.0, 1.0, 1.0, 1.0, 1.0, 1.0, 1.0, 1.0, 1.0, 1.0, 1.0, 1.0, 1.0, 1.0, 1.0, 1.0, 1.0, 1.0, 1.0, 1.0, 1.0, 1.0, 1.0, 1.0, 1.0, 1.0, 1.0, 1.0, 1.0, 1.0, 1.0, 1.0, 1.0, 1.0, 1.0, 1.0, 1.0, 1.0, 1.0, 1.0, 1.0, 1.0, 1.0, 1.0, 1.0, 1.0, 1.0, 1.0, 1.0, 1.0, 1.0, 1.0, 1.0, 1.0, 1.0, 1.0, 1.0, 1.0, 1.0, 1.0, 1.0, 1.0, 1.0, 1.0, 1.0, 1.0, 1.0, 1.0, 1.0, 1.0, 1.0, 1.0, 1.0, 1.0, 1.0, 1.0, 1.0, 1.0, 1.0, 1.0, 1.0, 1.0, 1.0, 1.0, 1.0, 1.0, 1.0, 1.0, 1.0, 1.0, 1.0, 1.0, 1.0, 1.0, 1.0, 1.0, 1.0, 1.0, 1.0, 1.0, 1.0, 1.0, 1.0, 1.0, 1.0, 1.0, 1.0, 1.0, 1.0, 1.0, 1.0, 1.0, 1.0, 1.0, 1.0, 1.0, 1.0, 1.0, 1.0, 1.0, 1.0, 1.0, 1.0, 1.0, 1.0, 1.0, 1.0, 1.0, 1.0, 1.0, 1.0, 1.0, 1.0, 1.0, 1.0, 1.0, 1.0, 1.0, 1.0, 1.0, 1.0, 1.0, 1.0, 1.0, 1.0, 1.0, 1.0, 1.0, 1.0, 1.0, 1.0, 1.0, 1.0, 1.0, 1.0, 1.0, 1.0, 1.0, 1.0, 1.0, 1.0, 1.0, 1.0, 1.0, 1.0, 1.0, 1.0, 1.0, 1.0, 1.0, 1.0, 1.0, 1.0, 1.0, 1.0, 1.0, 1.0, 1.0, 1.0, 1.0, 1.0, 1.0, 1.0, 1.0, 1.0, 1.0, 1.0, 1.0, 1.0, 1.0, 1.0, 1.0, 1.0, 1.0, 1.0, 1.0, 1.0, 1.0, 1.0, 1.0, 1.0, 1.0, 1.0, 1.0, 1.0, 1.0, 1.0, 1.0, 1.0, 1.0, 1.0, 1.0, 1.0, 1.0, 1.0, 1.0, 1.0, 1.0, 1.0, 1.0, 1.0, 1.0, 1.0, 1.0, 1.0, 1.0, 1.0, 1.0, 1.0, 1.0, 1.0, 1.0, 1.0, 1.0, 1.0, 1.0, 1.0, 1.0, 1.0, 1.0, 1.0, 1.0, 1.0, 1.0, 1.0, 1.0, 1.0, 1.0, 1.0, 1.0, 1.0, 1.0, 1.0, 1.0, 1.0, 1.0, 1.0, 1.0, 1.0, 1.0, 1.0, 1.0, 1.0, 1.0, 1.0, 1.0, 1.0, 1.0, 1.0, 1.0, 1.0, 1.0, 1.0, 1.0, 1.0, 1.0, 1.0, 1.0, 1.0, 1.0, 1.0, 1.0, 1.0, 1.0, 1.0, 1.0, 1.0, 1.0, 1.0, 1.0, 1.0, 1.0, 1.0, 1.0, 1.0, 1.0, 1.0, 1.0, 1.0, 1.0, 1.0, 1.0, 1.0, 1.0, 1.0, 1.0, 1.0, 1.0, 1.0, 1.0, 1.0, 1.0, 1.0, 1.0, 1.0, 1.0, 1.0, 1.0, 1.0, 1.0, 1.0, 1.0, 1.0, 1.0, 1.0, 1.0, 1.0, 1.0, 1.0, 1.0, 1.0, 1.0, 1.0, 1.0, 1.0, 1.0, 1.0, 1.0, 1.0, 1.0, 1.0, 1.0, 1.0, 1.0, 1.0, 1.0, 1.0, 1.0, 1.0, 1.0, 1.0, 1.0, 1.0, 1.0, 1.0, 1.0, 1.0, 1.0, 1.0, 1.0, 1.0, 1.0, 1.0, 1.0, 1.0, 1.0, 1.0, 1.0, 1.0, 1.0, 1.0, 1.0, 1.0, 1.0, 1.0, 1.0, 1.0, 1.0, 1.0, 1.0, 1.0, 1.0, 1.0, 1.0, 1.0, 1.0, 1.0, 1.0, 1.0, 1.0, 1.0, 1.0, 1.0, 1.0, 1.0, 1.0, 1.0, 1.0, 1.0, 1.0, 1.0, 1.0, 1.0, 1.0, 1.0, 1.0, 1.0, 1.0, 1.0, 1.0, 1.0, 1.0, 1.0, 1.0, 1.0, 1.0, 1.0, 1.0, 1.0, 1.0, 1.0, 1.0, 1.0, 1.0, 1.0, 1.0, 1.0, 1.0, 1.0, 1.0, 1.0, 1.0, 1.0, 1.0, 1.0, 1.0, 1.0, 1.0, 1.0, 1.0, 1.0, 1.0, 1.0, 1.0, 1.0, 1.0, 1.0, 1.0, 1.0, 1.0, 1.0, 1.0, 1.0, 1.0, 1.0, 1.0, 1.0, 1.0, 1.0, 1.0, 1.0, 1.0, 1.0, 1.0, 1.0, 1.0, 1.0, 1.0, 1.0, 1.0, 1.0, 1.0, 1.0, 1.0, 1.0, 1.0, 1.0, 1.0, 1.0, 1.0, 1.0, 1.0, 1.0, 1.0, 1.0, 1.0, 1.0, 1.0, 1.0, 1.0, 1.0, 1.0, 1.0, 1.0, 1.0, 1.0, 1.0, 1.0, 1.0, 1.0, 1.0, 1.0, 1.0, 1.0, 1.0, 1.0, 1.0, 1.0, 1.0, 1.0, 1.0, 1.0, 1.0, 1.0, 1.0, 1.0, 1.0, 1.0, 1.0, 1.0, 1.0, 1.0, 1.0, 1.0, 1.0, 1.0, 1.0, 1.0, 1.0, 1.0, 1.0, 1.0, 1.0, 1.0, 1.0, 1.0, 1.0, 1.0, 1.0, 1.0, 1.0, 1.0, 1.0, 1.0, 1.0, 1.0, 1.0, 1.0, 1.0, 1.0, 1.0, 1.0, 1.0, 1.0, 1.0, 1.0, 1.0, 1.0, 1.0, 1.0, 1.0, 1.0, 1.0, 1.0, 1.0, 1.0, 1.0, 1.0, 1.0, 1.0, 1.0, 1.0, 1.0, 1.0, 1.0, 1.0, 1.0, 1.0, 1.0, 1.0, 1.0, 1.0, 1.0, 1.0, 1.0, 1.0, 1.0, 1.0, 1.0, 1.0, 1.0, 1.0, 1.0, 1.0, 1.0, 1.0, 1.0, 1.0, 1.0, 1.0, 1.0, 1.0, 1.0, 1.0, 1.0, 1.0, 1.0, 1.0, 1.0, 1.0, 1.0, 1.0, 1.0, 1.0, 1.0, 1.0, 1.0, 1.0, 1.0, 1.0, 1.0, 1.0, 1.0, 1.0, 1.0, 1.0, 1.0, 1.0, 1.0, 1.0, 1.0, 1.0, 1.0, 1.0, 1.0, 1.0, 1.0, 1.0, 1.0, 1.0, 1.0, 1.0, 1.0, 1.0, 1.0, 1.0, 1.0, 1.0, 1.0, 1.0, 1.0, 1.0, 1.0, 1.0, 1.0, 1.0, 1.0, 1.0, 1.0, 1.0, 1.0, 1.0, 1.0, 1.0, 1.0, 1.0, 1.0, 1.0, 1.0, 1.0, 1.0, 1.0, 1.0, 1.0, 1.0, 1.0, 1.0, 1.0, 1.0, 1.0, 1.0, 1.0, 1.0, 1.0, 1.0, 1.0, 1.0, 1.0, 1.0, 1.0, 1.0, 1.0, 1.0, 1.0, 1.0, 1.0, 1.0, 1.0, 1.0, 1.0, 1.0, 1.0, 1.0, 1.0, 1.0, 1.0, 1.0, 1.0, 1.0, 1.0, 1.0, 1.0, 1.0, 1.0, 1.0, 1.0, 1.0, 1.0, 1.0, 1.0, 1.0, 1.0, 1.0, 1.0, 1.0, 1.0, 1.0, 1.0, 1.0, 1.0, 1.0, 1.0, 1.0, 1.0, 1.0, 1.0, 1.0, 1.0, 1.0, 1.0, 1.0, 1.0, 1.0, 1.0, 1.0, 1.0, 1.0, 1.0, 1.0, 1.0, 1.0, 1.0, 1.0, 1.0, 1.0, 1.0, 1.0, 1.0, 1.0, 1.0, 1.0, 1.0, 1.0, 1.0, 1.0, 1.0, 1.0, 1.0, 1.0, 1.0, 1.0, 1.0, 1.0, 1.0, 1.0, 1.0, 1.0, 1.0, 1.0, 1.0, 1.0, 1.0, 1.0, 1.0, 1.0, 1.0, 1.0, 1.0, 1.0, 1.0, 1.0, 1.0, 1.0, 1.0, 1.0, 1.0, 1.0, 1.0, 1.0, 1.0, 1.0, 1.0, 1.0, 1.0, 1.0, 1.0, 1.0, 1.0, 1.0, 1.0, 1.0, 1.0, 1.0, 1.0, 1.0, 1.0, 1.0, 1.0, 1.0, 1.0, 1.0, 1.0, 1.0, 1.0, 1.0, 1.0, 1.0, 1.0, 1.0, 1.0, 1.0, 1.0, 1.0, 1.0, 1.0, 1.0, 1.0, 1.0, 1.0, 1.0, 1.0, 1.0, 1.0, 1.0, 1.0, 1.0, 1.0, 1.0, 1.0, 1.0, 1.0, 1.0, 1.0, 1.0, 1.0, 1.0, 1.0, 1.0, 1.0, 1.0, 1.0, 1.0, 1.0, 1.0, 1.0, 1.0, 1.0, 1.0, 1.0, 1.0, 1.0, 1.0, 1.0, 1.0, 1.0, 1.0, 1.0, 1.0, 1.0, 1.0, 1.0, 1.0, 1.0, 1.0, 1.0, 1.0, 1.0, 1.0, 1.0, 1.0, 1.0, 1.0, 1.0, 1.0, 1.0, 1.0, 1.0, 1.0, 1.0, 1.0, 1.0, 1.0, 1.0, 1.0, 1.0, 1.0, 1.0, 1.0, 1.0, 1.0, 1.0, 1.0, 1.0, 1.0, 1.0, 1.0, 1.0, 1.0, 1.0, 1.0, 1.0, 1.0, 1.0, 1.0, 1.0, 1.0, 1.0, 1.0, 1.0, 1.0, 1.0, 1.0, 1.0, 1.0, 1.0, 1.0, 1.0, 1.0, 1.0, 1.0, 1.0, 1.0, 1.0, 1.0, 1.0, 1.0, 1.0, 1.0, 1.0, 1.0, 1.0, 1.0, 1.0, 1.0, 1.0, 1.0, 1.0, 1.0, 1.0, 1.0, 1.0, 1.0, 1.0, 1.0, 1.0, 1.0, 1.0, 1.0, 1.0, 1.0, 1.0, 1.0, 1.0, 1.0, 1.0, 1.0, 1.0, 1.0, 1.0, 1.0, 1.0, 1.0, 1.0, 1.0, 1.0, 1.0, 1.0, 1.0, 1.0, 1.0, 1.0, 1.0, 1.0, 1.0, 1.0, 1.0, 1.0, 1.0, 1.0, 1.0, 1.0, 1.0, 1.0, 1.0, 1.0, 1.0, 1.0, 1.0, 1.0, 1.0, 1.0, 1.0, 1.0, 1.0, 1.0, 1.0, 1.0, 1.0, 1.0, 1.0, 1.0, 1.0, 1.0, 1.0, 1.0, 1.0, 1.0, 1.0, 1.0, 1.0, 1.0, 1.0, 1.0, 1.0, 1.0, 1.0, 1.0, 1.0, 1.0, 1.0, 1.0, 1.0, 1.0, 1.0, 1.0, 1.0, 1.0, 1.0, 1.0, 1.0, 1.0, 1.0, 1.0, 1.0, 1.0, 1.0, 1.0, 1.0, 1.0, 1.0, 1.0, 1.0, 1.0, 1.0, 1.0, 1.0, 1.0, 1.0, 1.0, 1.0, 1.0, 1.0, 1.0, 1.0, 1.0, 1.0, 1.0, 1.0, 1.0, 1.0, 1.0, 1.0, 1.0, 1.0, 1.0, 1.0, 1.0, 1.0, 1.0, 1.0, 1.0, 1.0, 1.0, 1.0, 1.0, 1.0, 1.0, 1.0, 1.0, 1.0, 1.0, 1.0, 1.0, 1.0, 1.0, 1.0, 1.0, 1.0, 1.0, 1.0, 1.0, 1.0, 1.0, 1.0, 1.0, 1.0, 1.0, 1.0, 1.0, 1.0, 1.0, 1.0, 1.0, 1.0, 1.0, 1.0, 1.0, 1.0, 1.0, 1.0, 1.0, 1.0, 1.0, 1.0, 1.0, 1.0, 1.0, 1.0, 1.0, 1.0, 1.0, 1.0, 1.0, 1.0, 1.0, 1.0, 1.0, 1.0, 1.0, 1.0, 1.0, 1.0, 1.0, 1.0, 1.0, 1.0, 1.0, 1.0, 1.0, 1.0, 1.0, 1.0, 1.0, 1.0, 1.0, 1.0, 1.0, 1.0, 1.0, 1.0, 1.0, 1.0, 1.0, 1.0, 1.0, 1.0, 1.0, 1.0, 1.0, 1.0, 1.0, 1.0, 1.0, 1.0, 1.0, 1.0, 1.0, 1.0, 1.0, 1.0, 1.0, 1.0, 1.0, 1.0, 1.0, 1.0, 1.0, 1.0, 1.0, 1.0, 1.0, 1.0, 1.0, 1.0, 1.0, 1.0, 1.0, 1.0, 1.0, 1.0, 1.0, 1.0, 1.0, 1.0, 1.0, 1.0, 1.0, 1.0, 1.0, 1.0, 1.0, 1.0, 1.0, 1.0, 1.0, 1.0, 1.0, 1.0, 1.0, 1.0, 1.0, 1.0, 1.0, 1.0, 1.0, 1.0, 1.0, 1.0, 1.0, 1.0, 1.0, 1.0, 1.0, 1.0, 1.0, 1.0, 1.0, 1.0, 1.0, 1.0, 1.0, 1.0, 1.0, 1.0, 1.0, 1.0, 1.0, 1.0, 1.0, 1.0, 1.0, 1.0, 1.0, 1.0, 1.0, 1.0, 1.0, 1.0, 1.0, 1.0, 1.0, 1.0, 1.0, 1.0, 1.0, 1.0, 1.0, 1.0, 1.0, 1.0, 1.0, 1.0, 1.0, 1.0, 1.0, 1.0, 1.0, 1.0, 1.0, 1.0, 1.0, 1.0, 1.0, 1.0, 1.0, 1.0, 1.0, 1.0, 1.0, 1.0, 1.0, 1.0, 1.0, 1.0, 1.0, 1.0, 1.0, 1.0, 1.0, 1.0, 1.0, 1.0, 1.0, 1.0, 1.0, 1.0, 1.0, 1.0, 1.0, 1.0, 1.0, 1.0, 1.0, 1.0, 1.0, 1.0, 1.0, 1.0, 1.0, 1.0, 1.0, 1.0, 1.0, 1.0, 1.0, 1.0, 1.0, 1.0, 1.0, 1.0, 1.0, 1.0, 1.0, 1.0, 1.0, 1.0, 1.0, 1.0, 1.0, 1.0, 1.0, 1.0, 1.0, 1.0, 1.0, 1.0, 1.0, 1.0, 1.0, 1.0, 1.0, 1.0, 1.0, 1.0, 1.0, 1.0, 1.0, 1.0, 1.0, 1.0, 1.0, 1.0, 1.0, 1.0, 1.0, 1.0, 1.0, 1.0, 1.0, 1.0, 1.0, 1.0, 1.0, 1.0, 1.0, 1.0, 1.0, 1.0, 1.0, 1.0, 1.0, 1.0, 1.0, 1.0, 1.0, 1.0, 1.0, 1.0, 1.0, 1.0, 1.0, 1.0, 1.0, 1.0, 1.0, 1.0, 1.0, 1.0, 1.0, 1.0, 1.0, 1.0, 1.0, 1.0, 1.0, 1.0, 1.0, 1.0, 1.0, 1.0, 1.0, 1.0, 1.0, 1.0, 1.0, 1.0, 1.0, 1.0, 1.0, 1.0, 1.0, 1.0, 1.0, 1.0, 1.0, 1.0, 1.0, 1.0, 1.0, 1.0, 1.0, 1.0, 1.0, 1.0, 1.0, 1.0, 1.0, 1.0, 1.0, 1.0, 1.0, 1.0, 1.0, 1.0, 1.0, 1.0, 1.0, 1.0, 1.0, 1.0, 1.0, 1.0, 1.0, 1.0, 1.0, 1.0, 1.0, 1.0, 1.0, 1.0, 1.0, 1.0, 1.0, 1.0, 1.0, 1.0, 1.0, 1.0, 1.0, 1.0, 1.0, 1.0, 1.0, 1.0, 1.0, 1.0, 1.0, 1.0, 1.0, 1.0, 1.0, 1.0, 1.0, 1.0, 1.0, 1.0, 1.0, 1.0, 1.0, 1.0, 1.0, 1.0, 1.0, 1.0, 1.0, 1.0, 1.0, 1.0, 1.0, 1.0, 1.0, 1.0, 1.0, 1.0, 1.0, 1.0, 1.0, 1.0, 1.0, 1.0, 1.0, 1.0, 1.0, 1.0, 1.0, 1.0, 1.0, 1.0, 1.0, 1.0, 1.0, 1.0, 1.0, 1.0, 1.0, 1.0, 1.0, 1.0, 1.0, 1.0, 1.0, 1.0, 1.0, 1.0, 1.0, 1.0, 1.0, 1.0, 1.0, 1.0, 1.0, 1.0, 1.0, 1.0, 1.0, 1.0, 1.0, 1.0, 1.0, 1.0, 1.0, 1.0, 1.0, 1.0, 1.0, 1.0, 1.0, 1.0, 1.0, 1.0, 1.0, 1.0, 1.0, 1.0, 1.0, 1.0, 1.0, 1.0, 1.0, 1.0, 1.0, 1.0, 1.0, 1.0, 1.0, 1.0, 1.0, 1.0, 1.0, 1.0, 1.0, 1.0, 1.0, 1.0, 1.0, 1.0, 1.0, 1.0, 1.0, 1.0, 1.0, 1.0, 1.0, 1.0, 1.0, 1.0, 1.0, 1.0, 1.0, 1.0, 1.0, 1.0, 1.0, 1.0, 1.0, 1.0, 1.0, 1.0, 1.0, 1.0, 1.0, 1.0, 1.0, 1.0, 1.0, 1.0, 1.0, 1.0, 1.0, 1.0, 1.0, 1.0, 1.0, 1.0, 1.0, 1.0, 1.0, 1.0, 1.0, 1.0, 1.0, 1.0, 1.0, 1.0, 1.0, 1.0, 1.0, 1.0, 1.0, 1.0, 1.0, 1.0, 1.0, 1.0, 1.0, 1.0, 1.0, 1.0, 1.0, 1.0, 1.0, 1.0, 1.0, 1.0, 1.0, 1.0, 1.0, 1.0, 1.0, 1.0, 1.0, 1.0, 1.0, 1.0, 1.0, 1.0, 1.0, 1.0, 1.0, 1.0, 1.0, 1.0, 1.0, 1.0, 1.0, 1.0, 1.0, 1.0, 1.0, 1.0, 1.0, 1.0, 1.0, 1.0, 1.0, 1.0, 1.0, 1.0, 1.0, 1.0, 1.0, 1.0, 1.0, 1.0, 1.0, 1.0, 1.0, 1.0, 1.0, 1.0, 1.0, 1.0, 1.0, 1.0, 1.0, 1.0, 1.0, 1.0, 1.0, 1.0, 1.0, 1.0, 1.0, 1.0, 1.0, 1.0, 1.0, 1.0, 1.0, 1.0, 1.0, 1.0, 1.0, 1.0, 1.0, 1.0, 1.0, 1.0, 1.0, 1.0, 1.0, 1.0, 1.0, 1.0, 1.0, 1.0, 1.0, 1.0, 1.0, 1.0, 1.0, 1.0, 1.0, 1.0, 1.0, 1.0, 1.0, 1.0, 1.0, 1.0, 1.0, 1.0, 1.0, 1.0, 1.0, 1.0, 1.0, 1.0, 1.0, 1.0, 1.0, 1.0, 1.0, 1.0, 1.0, 1.0, 1.0, 1.0, 1.0, 1.0, 1.0, 1.0, 1.0, 1.0, 1.0, 1.0, 1.0, 1.0, 1.0, 1.0, 1.0, 1.0, 1.0, 1.0, 1.0, 1.0, 1.0, 1.0, 1.0, 1.0, 1.0, 1.0, 1.0, 1.0, 1.0, 1.0, 1.0, 1.0, 1.0, 1.0, 1.0, 1.0, 1.0, 1.0, 1.0, 1.0, 1.0, 1.0, 1.0, 1.0, 1.0, 1.0, 1.0, 1.0, 1.0, 1.0, 1.0, 1.0, 1.0, 1.0, 1.0, 1.0, 1.0, 1.0, 1.0, 1.0, 1.0, 1.0, 1.0, 1.0, 1.0, 1.0, 1.0, 1.0, 1.0, 1.0, 1.0, 1.0, 1.0, 1.0, 1.0, 1.0, 1.0, 1.0, 1.0, 1.0, 1.0, 1.0, 1.0, 1.0, 1.0, 1.0, 1.0, 1.0, 1.0, 1.0, 1.0, 1.0, 1.0, 1.0, 1.0, 1.0, 1.0, 1.0, 1.0, 1.0, 1.0, 1.0, 1.0, 1.0, 1.0, 1.0, 1.0, 1.0, 1.0, 1.0, 1.0, 1.0, 1.0, 1.0, 1.0, 1.0, 1.0, 1.0, 1.0, 1.0, 1.0, 1.0, 1.0, 1.0, 1.0, 1.0, 1.0, 1.0, 1.0, 1.0, 1.0, 1.0, 1.0, 1.0, 1.0, 1.0, 1.0, 1.0, 1.0, 1.0, 1.0, 1.0, 1.0, 1.0, 1.0, 1.0, 1.0, 1.0, 1.0, 1.0, 1.0, 1.0, 1.0, 1.0, 1.0, 1.0, 1.0, 1.0, 1.0, 1.0, 1.0, 1.0, 1.0, 1.0, 1.0, 1.0, 1.0, 1.0, 1.0, 1.0, 1.0, 1.0, 1.0, 1.0, 1.0, 1.0, 1.0, 1.0, 1.0, 1.0, 1.0, 1.0, 1.0, 1.0, 1.0, 1.0, 1.0, 1.0, 1.0, 1.0, 1.0, 1.0, 1.0, 1.0, 1.0, 1.0, 1.0, 1.0, 1.0, 1.0, 1.0, 1.0, 1.0, 1.0, 1.0, 1.0, 1.0, 1.0, 1.0, 1.0, 1.0, 1.0, 1.0, 1.0, 1.0, 1.0, 1.0, 1.0, 1.0, 1.0, 1.0, 1.0, 1.0, 1.0, 1.0, 1.0, 1.0, 1.0, 1.0, 1.0, 1.0, 1.0, 1.0, 1.0, 1.0, 1.0, 1.0, 1.0, 1.0, 1.0, 1.0, 1.0, 1.0, 1.0, 1.0, 1.0, 1.0, 1.0, 1.0, 1.0, 1.0, 1.0, 1.0, 1.0, 1.0, 1.0, 1.0, 1.0, 1.0, 1.0, 1.0, 1.0, 1.0, 1.0, 1.0, 1.0, 1.0, 1.0, 1.0, 1.0, 1.0, 1.0, 1.0, 1.0, 1.0, 1.0, 1.0, 1.0, 1.0, 1.0, 1.0, 1.0, 1.0, 1.0, 1.0, 1.0, 1.0, 1.0, 1.0, 1.0, 1.0, 1.0, 1.0, 1.0, 1.0, 1.0, 1.0, 1.0, 1.0, 1.0, 1.0, 1.0, 1.0, 1.0, 1.0, 1.0, 1.0, 1.0, 1.0, 1.0, 1.0, 1.0, 1.0, 1.0, 1.0, 1.0, 1.0, 1.0, 1.0, 1.0, 1.0, 1.0, 1.0, 1.0, 1.0, 1.0, 1.0, 1.0, 1.0, 1.0, 1.0, 1.0, 1.0, 1.0, 1.0, 1.0, 1.0, 1.0, 1.0, 1.0, 1.0, 1.0, 1.0, 1.0, 1.0, 1.0, 1.0, 1.0, 1.0, 1.0, 1.0, 1.0, 1.0, 1.0, 1.0, 1.0, 1.0, 1.0, 1.0, 1.0, 1.0, 1.0, 1.0, 1.0, 1.0, 1.0, 1.0, 1.0, 1.0, 1.0, 1.0, 1.0, 1.0, 1.0, 1.0, 1.0, 1.0, 1.0, 1.0, 1.0, 1.0, 1.0, 1.0, 1.0, 1.0, 1.0, 1.0, 1.0, 1.0, 1.0, 1.0, 1.0, 1.0, 1.0, 1.0, 1.0, 1.0, 1.0, 1.0, 1.0, 1.0, 1.0, 1.0, 1.0, 1.0, 1.0, 1.0, 1.0, 1.0, 1.0, 1.0, 1.0, 1.0, 1.0, 1.0, 1.0, 1.0, 1.0, 1.0, 1.0, 1.0, 1.0, 1.0, 1.0, 1.0, 1.0, 1.0, 1.0, 1.0, 1.0, 1.0, 1.0, 1.0, 1.0, 1.0, 1.0, 1.0, 1.0, 1.0, 1.0, 1.0, 1.0, 1.0, 1.0, 1.0, 1.0, 1.0, 1.0, 1.0, 1.0, 1.0, 1.0, 1.0, 1.0, 1.0, 1.0, 1.0, 1.0, 1.0, 1.0, 1.0, 1.0, 1.0, 1.0, 1.0, 1.0, 1.0, 1.0, 1.0])
me_cube.materials.append(mat_material)
me_cube.use_remesh_preserve_volume = False
me_cube.use_remesh_preserve_attributes = False
me_cube.use_mirror_vertex_groups = False
me_cube.update()
arm_armature_001 = bpy.data.armatures.new('Armature.001')  # bones are not reproduced

# ---- objects
ob_cube = bpy.data.objects.new('Cube', me_cube)
ob_armature = bpy.data.objects.new('Armature', arm_armature_001)

# ---- transforms, parenting, visibility, modifiers, constraints
ob_cube.parent = ob_armature
ob_cube.matrix_parent_inverse = Matrix(((1.0, -0.0, 0.0, 0.003756), (-0.0, 1.0, -0.0, -9.698e-07), (0.0, 0.0, 1.0, -0.002238), (-0.0, 0.0, -0.0, 1.0)))
ob_cube.location = (0.0, -2.545e-07, 1.894)
ob_cube.scale = (0.2279, 0.2279, 0.2279)
ob_cube.lock_rotations_4d = False
ob_cube.empty_display_type = 'ARROWS'
ob_cube.lineart.crease_threshold = 0.0
_vg = ob_cube.vertex_groups.new(name='Hip')
_vg.add([0, 1, 2, 3, 4, 5, 6, 7, 24, 25, 26, 27, 52, 53, 54, 55, 64, 65, 66, 67, 72, 73, 74, 79, 100, 101, 102, 104, 105, 106, 107, 108, 109, 142, 143, 144, 145, 151, 152, 177, 178, 179, 188, 189, 192, 211, 212, 221, 222, 226, 233, 234, 235, 239, 246, 247, 248, 251, 270, 271, 280, 281, 285, 292, 293, 294, 297, 316, 317, 326, 327, 330, 349, 350, 359, 360, 364, 371], 1.0, 'REPLACE')
_vg = ob_cube.vertex_groups.new(name='Spine')
_vg.add([0, 2, 4, 6, 8, 9, 10, 11, 12, 13, 14, 15, 16, 17, 18, 19, 20, 21, 22, 23, 53, 55, 56, 57, 58, 59, 60, 61, 62, 63, 67, 68, 69, 70, 71, 74, 75, 76, 77, 78, 143, 144, 146, 147, 148, 149, 189, 190, 191, 221, 223, 224, 234, 236, 237, 248, 249, 250, 280, 282, 283, 294, 295, 296, 327, 328, 329, 359, 361, 362], 1.0, 'REPLACE')
_vg = ob_cube.vertex_groups.new(name='Head')
_vg.add([62, 63, 71, 78, 80, 81, 82, 83, 84, 85, 86, 87, 88, 89, 90, 91, 92, 93, 94, 95, 96, 97, 98, 99, 165, 166, 167, 168, 169, 170, 171, 172, 173, 174, 175, 176, 199, 200, 201, 202, 203, 204, 205, 206, 207, 208, 209, 210, 258, 259, 260, 261, 262, 263, 264, 265, 266, 267, 268, 269, 304, 305, 306, 307, 308, 309, 310, 311, 312, 313, 314, 315, 337, 338, 339, 340, 341, 342, 343, 344, 345, 346, 347, 348], 1.0, 'REPLACE')
_vg = ob_cube.vertex_groups.new(name='right forearm.R')
_vg.add([16, 18, 20, 22, 28, 29, 30, 31], 1.0, 'REPLACE')
_vg = ob_cube.vertex_groups.new(name='right arm.R')
_vg.add([28, 29, 30, 31, 32, 33, 34, 35, 153, 154, 155, 156, 193, 194, 195, 196, 252, 253, 254, 255, 298, 299, 300, 301, 331, 332, 333, 334], 1.0, 'REPLACE')
_vg = ob_cube.vertex_groups.new(name='right hand.R')
_vg.add([32, 33, 34, 35, 36, 37, 38, 39, 155, 156, 157, 158, 195, 196, 197, 198, 254, 255, 256, 257, 300, 301, 302, 303, 333, 334, 335, 336], 1.0, 'REPLACE')
_vg = ob_cube.vertex_groups.new(name='Dagger')
_vg.add([372, 373, 374, 375, 376, 377, 378, 379, 380, 381, 382, 383, 384, 385, 386, 387, 388, 389, 390, 391, 392, 393, 394, 395, 396, 397, 398, 399, 400, 401, 402, 403], 1.0, 'REPLACE')
_vg = ob_cube.vertex_groups.new(name='left forearm.L')
_vg.add([17, 19, 21, 23, 150, 225, 238, 284, 363], 1.0, 'REPLACE')
_vg = ob_cube.vertex_groups.new(name='left arm.L')
_vg.add([40, 41, 42, 43, 44, 45, 46, 47, 159, 160, 161, 162, 227, 228, 229, 230, 240, 241, 242, 243, 286, 287, 288, 289, 365, 366, 367, 368], 1.0, 'REPLACE')
_vg = ob_cube.vertex_groups.new(name='left hand.L')
_vg.add([44, 45, 46, 47, 48, 49, 50, 51, 161, 162, 163, 164, 229, 230, 231, 232, 242, 243, 244, 245, 288, 289, 290, 291, 367, 368, 369, 370], 1.0, 'REPLACE')
_vg = ob_cube.vertex_groups.new(name='right thigh.R')
for _i, _w in zip([14, 18, 59, 61, 101, 103, 105, 106, 107, 108, 112, 113, 114, 115, 116, 117, 119, 120, 130, 133, 134, 137, 139, 141, 148, 177, 185, 187, 218, 220, 222, 233, 246, 277, 279, 292, 296, 323, 325, 356, 358, 360, 371], [0.0, 0.0, 0.0, 0.0, 0.2863, 0.03033, 0.0, 0.0, 0.0, 0.0, 0.08721, 0.00266, 1.0, 0.9484, 0.9452, 1.0, 0.0, 0.0, 0.0, 0.0, 0.0, 0.0, 0.0, 0.0, 0.0, 0.0, 0.0, 0.0, 0.0, 0.0, 0.0, 0.0, 0.00162, 0.0, 0.0, 0.0008253, 0.0, 0.0, 0.0, 0.0, 0.0, 0.0, 0.005113]): _vg.add([_i], _w, 'REPLACE')
_vg = ob_cube.vertex_groups.new(name='right leg.R')
_vg.add([114, 115, 116, 117, 118, 119, 120, 121], 1.0, 'REPLACE')
_vg = ob_cube.vertex_groups.new(name='right foot.R')
_vg.add([118, 119, 120, 121, 404, 405, 406, 407, 408, 409, 410, 411], 1.0, 'REPLACE')
_vg = ob_cube.vertex_groups.new(name='left thigh.L')
_vg.add([100, 102, 104, 109, 122, 123, 124, 125, 126, 127, 128, 129, 178, 179, 180, 181, 182, 183, 211, 212, 213, 214, 215, 216, 270, 271, 272, 273, 274, 275, 316, 317, 318, 319, 320, 321, 349, 350, 351, 352, 353, 354], 1.0, 'REPLACE')
_vg = ob_cube.vertex_groups.new(name='left leg.L')
_vg.add([126, 127, 128, 129, 130, 131, 132, 133, 182, 183, 184, 185, 215, 216, 217, 218, 274, 275, 276, 277, 320, 321, 322, 323, 353, 354, 355, 356], 1.0, 'REPLACE')
_vg = ob_cube.vertex_groups.new(name='left foot.L')
_vg.add([130, 131, 132, 133, 134, 135, 136, 137, 138, 139, 140, 141, 184, 185, 186, 187, 217, 218, 219, 220, 276, 277, 278, 279, 322, 323, 324, 325, 355, 356, 357, 358], 1.0, 'REPLACE')
_m = ob_cube.modifiers.new('Armature', 'ARMATURE')
_m.object = ob_armature
ob_armature.location = (-0.003756, 9.698e-07, 0.002238)
ob_armature.scale = (0.6265, 0.6265, 0.6265)
ob_armature.lineart.crease_threshold = 0.0

# ---- collection membership
col_collection.objects.link(ob_cube)
col_collection.objects.link(ob_armature)

# ---- scene / render settings (as saved in the file)
scene.frame_start = 1; scene.frame_end = 20; scene.frame_set(0)
scene.render.engine = 'BLENDER_EEVEE_NEXT'
scene.cycles.use_denoising = False
scene.cycles.samples = 128
scene.cycles.sampling_pattern = 'TABULATED_SOBOL'
scene.cycles.use_adaptive_sampling = False
scene.cycles.use_light_tree = False
scene.view_settings.view_transform = 'Filmic'
bpy.context.view_layer.update()

# ---- added for rendering (the .blend has no active camera and no usable light): camera, sun
cam_auto = bpy.data.cameras.new('AutoCamera')
cam_auto.lens = 50.0
cam_auto.sensor_width = 36.0
cam_auto.clip_end = 1000.0
ob_auto_camera = bpy.data.objects.new('AutoCamera', cam_auto)
scene.collection.objects.link(ob_auto_camera)
ob_auto_camera.location = (2.60955, -2.82374, 2.916)
ob_auto_camera.rotation_euler = (1.09748, -7.21219e-08, 0.694738)
scene.camera = ob_auto_camera
light_auto_sun = bpy.data.lights.new('AutoSun', 'SUN')
light_auto_sun.energy = 3.0
light_auto_sun.angle = 0.0523599
ob_auto_sun = bpy.data.objects.new('AutoSun', light_auto_sun)
scene.collection.objects.link(ob_auto_sun)
ob_auto_sun.rotation_euler = (0.872665, 0.174533, 0.523599)
bpy.context.view_layer.update()
